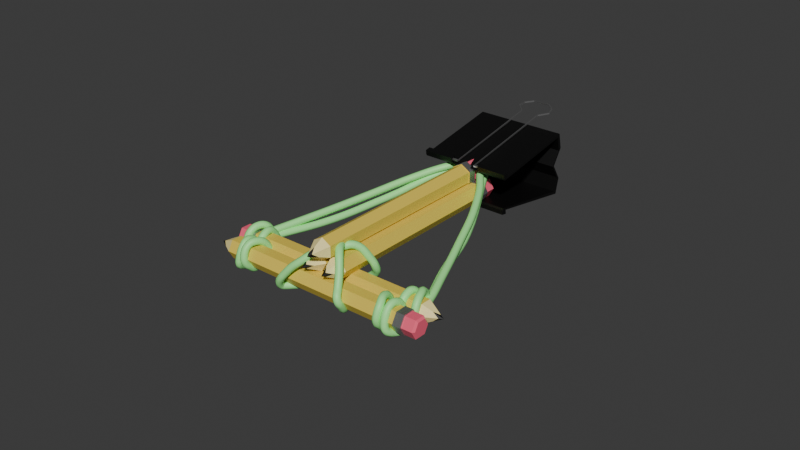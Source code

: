 # Source: Office_Game_Weapons.blend  (saved by Blender 4.1.24; exported with 4.5.12 LTS)
import bpy
from mathutils import Matrix  # noqa: F401  (used for matrix-valued properties, if any)

bpy.ops.wm.read_factory_settings(use_empty=True)
scene = bpy.context.scene
scene.name = 'Scene'

# ---- collections
col_weapons = bpy.data.collections.new('Weapons'); scene.collection.children.link(col_weapons)

# ---- materials (node trees are filled in below, after node groups)
mat_material = bpy.data.materials.new('Material')
mat_material.alpha_threshold = 0.0
mat_material.use_transparent_shadow = False
mat_material.roughness = 0.5
mat_material.line_color = (0.0, 0.0, 0.0, 1.0)
mat_material_001 = bpy.data.materials.new('Material.001')
mat_material_001.use_transparent_shadow = False
mat_material_002 = bpy.data.materials.new('Material.002')
mat_material_002.use_transparent_shadow = False
mat_material_004 = bpy.data.materials.new('Material.004')
mat_material_004.use_transparent_shadow = False
mat_material_005 = bpy.data.materials.new('Material.005')
mat_material_005.use_transparent_shadow = False
mat_material_003 = bpy.data.materials.new('Material.003')
mat_material_003.use_transparent_shadow = False

# ---- material node trees
mat_material.use_nodes = True; mat_material.node_tree.nodes.clear()
_N = mat_material.node_tree.nodes; _L = mat_material.node_tree.links
n0 = _N.new('ShaderNodeOutputMaterial'); n0.name = 'Material Output'; n0.location = (300, 300)
n1 = _N.new('ShaderNodeBsdfPrincipled'); n1.name = 'Principled BSDF'; n1.location = (10, 300)
n1.inputs[0].default_value = (0.8004, 0.5988, 0.08006, 1.0)
n1.inputs[3].default_value = 1.45
_L.new(n1.outputs[0], n0.inputs[0])
n0.is_active_output = True
mat_material_001.use_nodes = True; mat_material_001.node_tree.nodes.clear()
_N = mat_material_001.node_tree.nodes; _L = mat_material_001.node_tree.links
n0 = _N.new('ShaderNodeBsdfPrincipled'); n0.name = 'Principled BSDF'; n0.location = (10, 300)
n0.inputs[0].default_value = (1.0, 0.8543, 0.36, 1.0)
n1 = _N.new('ShaderNodeOutputMaterial'); n1.name = 'Material Output'; n1.location = (300, 300)
_L.new(n0.outputs[0], n1.inputs[0])
n1.is_active_output = True
mat_material_002.use_nodes = True; mat_material_002.node_tree.nodes.clear()
_N = mat_material_002.node_tree.nodes; _L = mat_material_002.node_tree.links
n0 = _N.new('ShaderNodeBsdfPrincipled'); n0.name = 'Principled BSDF'; n0.location = (10, 300)
n0.inputs[0].default_value = (0.0, 0.0, 0.0, 1.0)
n1 = _N.new('ShaderNodeOutputMaterial'); n1.name = 'Material Output'; n1.location = (300, 300)
_L.new(n0.outputs[0], n1.inputs[0])
n1.is_active_output = True
mat_material_004.use_nodes = True; mat_material_004.node_tree.nodes.clear()
_N = mat_material_004.node_tree.nodes; _L = mat_material_004.node_tree.links
n0 = _N.new('ShaderNodeBsdfPrincipled'); n0.name = 'Principled BSDF'; n0.location = (10, 300)
n0.inputs[0].default_value = (0.5314, 0.5314, 0.5314, 1.0)
n0.inputs[1].default_value = 1.0
n1 = _N.new('ShaderNodeOutputMaterial'); n1.name = 'Material Output'; n1.location = (300, 300)
_L.new(n0.outputs[0], n1.inputs[0])
n1.is_active_output = True
mat_material_005.use_nodes = True; mat_material_005.node_tree.nodes.clear()
_N = mat_material_005.node_tree.nodes; _L = mat_material_005.node_tree.links
n0 = _N.new('ShaderNodeBsdfPrincipled'); n0.name = 'Principled BSDF'; n0.location = (10, 300)
n0.inputs[0].default_value = (1.0, 0.1379, 0.2206, 1.0)
n0.inputs[2].default_value = 0.2
n1 = _N.new('ShaderNodeOutputMaterial'); n1.name = 'Material Output'; n1.location = (300, 300)
_L.new(n0.outputs[0], n1.inputs[0])
n1.is_active_output = True
mat_material_003.use_nodes = True; mat_material_003.node_tree.nodes.clear()
_N = mat_material_003.node_tree.nodes; _L = mat_material_003.node_tree.links
n0 = _N.new('ShaderNodeBsdfPrincipled'); n0.name = 'Principled BSDF'; n0.location = (10, 300)
n0.inputs[0].default_value = (0.3734, 1.0, 0.3194, 1.0)
n1 = _N.new('ShaderNodeOutputMaterial'); n1.name = 'Material Output'; n1.location = (300, 300)
_L.new(n0.outputs[0], n1.inputs[0])
n1.is_active_output = True

# ---- world
world_world = bpy.data.worlds.new('World'); scene.world = world_world
world_world.use_nodes = True; world_world.node_tree.nodes.clear()
_N = world_world.node_tree.nodes; _L = world_world.node_tree.links
n0 = _N.new('ShaderNodeOutputWorld'); n0.name = 'World Output'; n0.location = (300, 300)
n1 = _N.new('ShaderNodeBackground'); n1.name = 'Background'; n1.location = (10, 300)
n1.inputs[0].default_value = (0.05088, 0.05088, 0.05088, 1.0)
_L.new(n1.outputs[0], n0.inputs[0])
n0.is_active_output = True
world_world.color = (0.05088, 0.05088, 0.05088)
world_world.use_sun_shadow = False
world_world.sun_shadow_jitter_overblur = 0.0

# ---- meshes
me_cylinder = bpy.data.meshes.new('Cylinder')
me_cylinder.from_pydata([(-1.15, 0.115, 0.09959), (1.012, 0.06174, -0.007346), (-1.15, 0.0575, -1.417e-07), (1.012, -0.06174, -0.007346), (-1.15, -0.0575, -1.187e-07), (1.012, -0.1235, 0.09959), (-1.15, -0.115, 0.09959), (1.012, -0.06174, 0.2065), (-1.15, -0.0575, 0.1992), (1.012, 0.06174, 0.2065), (-1.15, 0.0575, 0.1992), (1.012, 0.1235, 0.09959), (0.92, 0.1235, 0.09959), (0.92, 0.0575, 0.1992), (0.92, -0.0575, 0.1992), (0.92, -0.115, 0.09959), (0.92, -0.0575, 3.754e-08), (0.92, 0.0575, 1.462e-08), (0.92, 0.115, 0.09959), (-1.35, 2.285e-09, 0.09959), (0.92, 0.06174, -0.007346), (0.92, -0.06174, -0.007346), (0.92, -0.1235, 0.09959), (0.92, -0.06174, 0.2065), (0.92, 0.06174, 0.2065), (1.012, 0.05557, 0.003348), (1.012, -0.05557, 0.003348), (1.012, -0.1111, 0.09959), (1.012, -0.05557, 0.1958), (1.012, 0.05557, 0.1958), (1.012, 0.1111, 0.09959), (1.15, 0.04424, 0.02296), (1.13, 0.05557, 0.003348), (1.15, -0.04424, 0.02296), (1.13, -0.05557, 0.003348), (1.15, -0.08848, 0.09959), (1.13, -0.1111, 0.09959), (1.15, -0.04424, 0.1762), (1.13, -0.05557, 0.1958), (1.15, 0.04424, 0.1762), (1.13, 0.05557, 0.1958), (1.15, 0.08848, 0.09959), (1.13, 0.1111, 0.09959), (-1.25, 0.02875, 0.1494), (-1.25, 0.02875, 0.0498), (-1.307, -0.01248, 0.1212), (-1.307, -0.01248, 0.07797), (-1.307, 0.02496, 0.09959), (-1.25, -0.0575, 0.09959), (1.005, 0.125, 0.09959), (-1.157, 0.1783, -0.007346), (1.005, 0.1825, -1.416e-07), (-1.157, 0.3017, -0.007346), (1.005, 0.2975, -1.192e-07), (-1.157, 0.3635, 0.09959), (1.005, 0.355, 0.09959), (-1.157, 0.3017, 0.2065), (1.005, 0.2975, 0.1992), (-1.157, 0.1783, 0.2065), (1.005, 0.1825, 0.1992), (-1.157, 0.1165, 0.09959), (-1.065, 0.1165, 0.09959), (-1.065, 0.1825, 0.1992), (-1.065, 0.2975, 0.1992), (-1.065, 0.355, 0.09959), (-1.065, 0.2975, 3.725e-08), (-1.065, 0.1825, 1.49e-08), (-1.065, 0.125, 0.09959), (1.205, 0.24, 0.09959), (-1.065, 0.1783, -0.007346), (-1.065, 0.3017, -0.007346), (-1.065, 0.3635, 0.09959), (-1.065, 0.3017, 0.2065), (-1.065, 0.1783, 0.2065), (-1.157, 0.1844, 0.003348), (-1.157, 0.2956, 0.003348), (-1.157, 0.3511, 0.09959), (-1.157, 0.2956, 0.1958), (-1.157, 0.1844, 0.1958), (-1.157, 0.1289, 0.09959), (-1.295, 0.1958, 0.02296), (-1.275, 0.1844, 0.003348), (-1.295, 0.2842, 0.02296), (-1.275, 0.2956, 0.003348), (-1.295, 0.3285, 0.09959), (-1.275, 0.3511, 0.09959), (-1.295, 0.2842, 0.1762), (-1.275, 0.2956, 0.1958), (-1.295, 0.1958, 0.1762), (-1.275, 0.1844, 0.1958), (-1.295, 0.1515, 0.09959), (-1.275, 0.1289, 0.09959), (1.105, 0.2113, 0.1494), (1.105, 0.2113, 0.0498), (1.162, 0.2525, 0.1212), (1.162, 0.2525, 0.07797), (1.162, 0.215, 0.09959), (1.105, 0.2975, 0.09959), (-0.235, 0.05252, 0.2996), (-0.1817, 2.215, 0.1927), (-0.1775, 0.05252, 0.2), (-0.05826, 2.215, 0.1927), (-0.0625, 0.05252, 0.2), (0.003483, 2.215, 0.2996), (-0.005, 0.05252, 0.2996), (-0.05826, 2.215, 0.4065), (-0.0625, 0.05252, 0.3992), (-0.1817, 2.215, 0.4065), (-0.1775, 0.05252, 0.3992), (-0.2435, 2.215, 0.2996), (-0.2435, 2.123, 0.2996), (-0.1775, 2.123, 0.3992), (-0.0625, 2.123, 0.3992), (-0.005, 2.123, 0.2996), (-0.0625, 2.123, 0.2), (-0.1775, 2.123, 0.2), (-0.235, 2.123, 0.2996), (-0.12, -0.1475, 0.2996), (-0.1817, 2.123, 0.1927), (-0.05826, 2.123, 0.1927), (0.003483, 2.123, 0.2996), (-0.05826, 2.123, 0.4065), (-0.1817, 2.123, 0.4065), (-0.1756, 2.215, 0.2033), (-0.06443, 2.215, 0.2033), (-0.008865, 2.215, 0.2996), (-0.06443, 2.215, 0.3958), (-0.1756, 2.215, 0.3958), (-0.2311, 2.215, 0.2996), (-0.1642, 2.353, 0.223), (-0.1756, 2.333, 0.2033), (-0.07576, 2.353, 0.223), (-0.06443, 2.333, 0.2033), (-0.03152, 2.353, 0.2996), (-0.008865, 2.333, 0.2996), (-0.07576, 2.353, 0.3762), (-0.06443, 2.333, 0.3958), (-0.1642, 2.353, 0.3762), (-0.1756, 2.333, 0.3958), (-0.2085, 2.353, 0.2996), (-0.2311, 2.333, 0.2996), (-0.1487, -0.04748, 0.3494), (-0.1487, -0.04748, 0.2498), (-0.1075, -0.1041, 0.3212), (-0.1075, -0.1041, 0.278), (-0.145, -0.1041, 0.2996), (-0.0625, -0.04748, 0.2996), (0.005, 0.05252, 0.2996), (0.05826, 2.215, 0.1927), (0.0625, 0.05252, 0.2), (0.1817, 2.215, 0.1927), (0.1775, 0.05252, 0.2), (0.2435, 2.215, 0.2996), (0.235, 0.05252, 0.2996), (0.1817, 2.215, 0.4065), (0.1775, 0.05252, 0.3992), (0.05826, 2.215, 0.4065), (0.0625, 0.05252, 0.3992), (-0.003483, 2.215, 0.2996), (-0.003483, 2.123, 0.2996), (0.0625, 2.123, 0.3992), (0.1775, 2.123, 0.3992), (0.235, 2.123, 0.2996), (0.1775, 2.123, 0.2), (0.0625, 2.123, 0.2), (0.005, 2.123, 0.2996), (0.12, -0.1475, 0.2996), (0.05826, 2.123, 0.1927), (0.1817, 2.123, 0.1927), (0.2435, 2.123, 0.2996), (0.1817, 2.123, 0.4065), (0.05826, 2.123, 0.4065), (0.06443, 2.215, 0.2033), (0.1756, 2.215, 0.2033), (0.2311, 2.215, 0.2996), (0.1756, 2.215, 0.3958), (0.06443, 2.215, 0.3958), (0.008865, 2.215, 0.2996), (0.07576, 2.353, 0.223), (0.06443, 2.333, 0.2033), (0.1642, 2.353, 0.223), (0.1756, 2.333, 0.2033), (0.2085, 2.353, 0.2996), (0.2311, 2.333, 0.2996), (0.1642, 2.353, 0.3762), (0.1756, 2.333, 0.3958), (0.07576, 2.353, 0.3762), (0.06443, 2.333, 0.3958), (0.03152, 2.353, 0.2996), (0.008865, 2.333, 0.2996), (0.09125, -0.04748, 0.3494), (0.09125, -0.04748, 0.2498), (0.1325, -0.1041, 0.3212), (0.1325, -0.1041, 0.278), (0.09504, -0.1041, 0.2996), (0.1775, -0.04748, 0.2996)], [], [(24, 9, 11, 12), (17, 18, 12, 20), (15, 16, 21, 22), (13, 14, 23, 24), (16, 17, 20, 21), (14, 15, 22, 23), (18, 13, 24, 12), (10, 13, 18, 0), (6, 15, 14, 8), (8, 14, 13, 10), (43, 47, 19), (45, 43, 19), (48, 45, 19), (46, 48, 19), (44, 46, 19), (47, 44, 19), (4, 16, 15, 6), (2, 17, 16, 4), (0, 18, 17, 2), (9, 7, 28, 29), (5, 3, 26, 27), (1, 11, 30, 25), (11, 9, 29, 30), (7, 5, 27, 28), (3, 1, 25, 26), (23, 7, 9, 24), (22, 5, 7, 23), (21, 3, 5, 22), (20, 1, 3, 21), (12, 11, 1, 20), (31, 41, 39, 37, 35, 33), (30, 42, 32, 25), (27, 36, 38, 28), (28, 38, 40, 29), (26, 34, 36, 27), (29, 40, 42, 30), (32, 42, 41, 31), (34, 32, 31, 33), (36, 34, 33, 35), (38, 36, 35, 37), (40, 38, 37, 39), (42, 40, 39, 41), (25, 32, 34, 26), (0, 2, 44, 47), (2, 4, 46, 44), (4, 6, 48, 46), (6, 8, 45, 48), (8, 10, 43, 45), (10, 0, 47, 43), (73, 58, 60, 61), (66, 67, 61, 69), (64, 65, 70, 71), (62, 63, 72, 73), (65, 66, 69, 70), (63, 64, 71, 72), (67, 62, 73, 61), (59, 62, 67, 49), (55, 64, 63, 57), (57, 63, 62, 59), (92, 96, 68), (94, 92, 68), (97, 94, 68), (95, 97, 68), (93, 95, 68), (96, 93, 68), (53, 65, 64, 55), (51, 66, 65, 53), (49, 67, 66, 51), (58, 56, 77, 78), (54, 52, 75, 76), (50, 60, 79, 74), (60, 58, 78, 79), (56, 54, 76, 77), (52, 50, 74, 75), (72, 56, 58, 73), (71, 54, 56, 72), (70, 52, 54, 71), (69, 50, 52, 70), (61, 60, 50, 69), (80, 90, 88, 86, 84, 82), (79, 91, 81, 74), (76, 85, 87, 77), (77, 87, 89, 78), (75, 83, 85, 76), (78, 89, 91, 79), (81, 91, 90, 80), (83, 81, 80, 82), (85, 83, 82, 84), (87, 85, 84, 86), (89, 87, 86, 88), (91, 89, 88, 90), (74, 81, 83, 75), (49, 51, 93, 96), (51, 53, 95, 93), (53, 55, 97, 95), (55, 57, 94, 97), (57, 59, 92, 94), (59, 49, 96, 92), (122, 107, 109, 110), (115, 116, 110, 118), (113, 114, 119, 120), (111, 112, 121, 122), (114, 115, 118, 119), (112, 113, 120, 121), (116, 111, 122, 110), (108, 111, 116, 98), (104, 113, 112, 106), (106, 112, 111, 108), (141, 145, 117), (143, 141, 117), (146, 143, 117), (144, 146, 117), (142, 144, 117), (145, 142, 117), (102, 114, 113, 104), (100, 115, 114, 102), (98, 116, 115, 100), (107, 105, 126, 127), (103, 101, 124, 125), (99, 109, 128, 123), (109, 107, 127, 128), (105, 103, 125, 126), (101, 99, 123, 124), (121, 105, 107, 122), (120, 103, 105, 121), (119, 101, 103, 120), (118, 99, 101, 119), (110, 109, 99, 118), (129, 139, 137, 135, 133, 131), (128, 140, 130, 123), (125, 134, 136, 126), (126, 136, 138, 127), (124, 132, 134, 125), (127, 138, 140, 128), (130, 140, 139, 129), (132, 130, 129, 131), (134, 132, 131, 133), (136, 134, 133, 135), (138, 136, 135, 137), (140, 138, 137, 139), (123, 130, 132, 124), (98, 100, 142, 145), (100, 102, 144, 142), (102, 104, 146, 144), (104, 106, 143, 146), (106, 108, 141, 143), (108, 98, 145, 141), (171, 156, 158, 159), (164, 165, 159, 167), (162, 163, 168, 169), (160, 161, 170, 171), (163, 164, 167, 168), (161, 162, 169, 170), (165, 160, 171, 159), (157, 160, 165, 147), (153, 162, 161, 155), (155, 161, 160, 157), (190, 194, 166), (192, 190, 166), (195, 192, 166), (193, 195, 166), (191, 193, 166), (194, 191, 166), (151, 163, 162, 153), (149, 164, 163, 151), (147, 165, 164, 149), (156, 154, 175, 176), (152, 150, 173, 174), (148, 158, 177, 172), (158, 156, 176, 177), (154, 152, 174, 175), (150, 148, 172, 173), (170, 154, 156, 171), (169, 152, 154, 170), (168, 150, 152, 169), (167, 148, 150, 168), (159, 158, 148, 167), (178, 188, 186, 184, 182, 180), (177, 189, 179, 172), (174, 183, 185, 175), (175, 185, 187, 176), (173, 181, 183, 174), (176, 187, 189, 177), (179, 189, 188, 178), (181, 179, 178, 180), (183, 181, 180, 182), (185, 183, 182, 184), (187, 185, 184, 186), (189, 187, 186, 188), (172, 179, 181, 173), (147, 149, 191, 194), (149, 151, 193, 191), (151, 153, 195, 193), (153, 155, 192, 195), (155, 157, 190, 192), (157, 147, 194, 190)])
me_cylinder.polygons.foreach_set('material_index', [3, 3, 3, 3, 3, 3, 3, 0, 0, 0, 2, 2, 2, 2, 2, 2, 0, 0, 0, 3, 3, 3, 3, 3, 3, 3, 3, 3, 3, 3, 4, 4, 4, 4, 4, 4, 4, 4, 4, 4, 4, 4, 4, 1, 1, 1, 1, 1, 1, 3, 3, 3, 3, 3, 3, 3, 0, 0, 0, 2, 2, 2, 2, 2, 2, 0, 0, 0, 3, 3, 3, 3, 3, 3, 3, 3, 3, 3, 3, 4, 4, 4, 4, 4, 4, 4, 4, 4, 4, 4, 4, 4, 1, 1, 1, 1, 1, 1, 3, 3, 3, 3, 3, 3, 3, 0, 0, 0, 2, 2, 2, 2, 2, 2, 0, 0, 0, 3, 3, 3, 3, 3, 3, 3, 3, 3, 3, 3, 4, 4, 4, 4, 4, 4, 4, 4, 4, 4, 4, 4, 4, 1, 1, 1, 1, 1, 1, 3, 3, 3, 3, 3, 3, 3, 0, 0, 0, 2, 2, 2, 2, 2, 2, 0, 0, 0, 3, 3, 3, 3, 3, 3, 3, 3, 3, 3, 3, 4, 4, 4, 4, 4, 4, 4, 4, 4, 4, 4, 4, 4, 1, 1, 1, 1, 1, 1])
_uv = me_cylinder.uv_layers.new(name='UVMap')
_uv.uv.foreach_set('vector', [0.1667, 0.95, 0.1667, 0.97, -8.941e-08, 0.97, -8.941e-08, 0.95, 0.8333, 0.95, 1.0, 0.95, 1.0, 0.95, 0.8333, 0.95, 0.5, 0.95, 0.6667, 0.95, 0.6667, 0.95, 0.5, 0.95, 0.1667, 0.95, 0.3333, 0.95, 0.3333, 0.95, 0.1667, 0.95, 0.6667, 0.95, 0.8333, 0.95, 0.8333, 0.95, 0.6667, 0.95, 0.3333, 0.95, 0.5, 0.95, 0.5, 0.95, 0.3333, 0.95, -8.941e-08, 0.95, 0.1667, 0.95, 0.1667, 0.95, -8.941e-08, 0.95, 0.1667, 0.5, 0.1667, 0.95, -8.941e-08, 0.95, -8.941e-08, 0.5, 0.5, 0.5, 0.5, 0.95, 0.3333, 0.95, 0.3333, 0.5, 0.3333, 0.5, 0.3333, 0.95, 0.1667, 0.95, 0.1667, 0.5, 0.6461, 0.31, 0.75, 0.3021, 0.75, 0.25, 0.7049, 0.224, 0.6461, 0.31, 0.75, 0.25, 0.75, 0.13, 0.7049, 0.224, 0.75, 0.25, 0.7951, 0.224, 0.75, 0.13, 0.75, 0.25, 0.8539, 0.31, 0.7951, 0.224, 0.75, 0.25, 0.75, 0.3021, 0.8539, 0.31, 0.75, 0.25, 0.6667, 0.5, 0.6667, 0.95, 0.5, 0.95, 0.5, 0.5, 0.8333, 0.5, 0.8333, 0.95, 0.6667, 0.95, 0.6667, 0.5, 1.0, 0.5, 1.0, 0.95, 0.8333, 0.95, 0.8333, 0.5, 0.1667, 0.97, 0.3333, 0.97, 0.3333, 0.97, 0.1667, 0.97, 0.5, 0.97, 0.6667, 0.97, 0.6667, 0.97, 0.5, 0.97, 0.8333, 0.97, 1.0, 0.97, 1.0, 0.97, 0.8333, 0.97, -8.941e-08, 0.97, 0.1667, 0.97, 0.1667, 0.97, -8.941e-08, 0.97, 0.3333, 0.97, 0.5, 0.97, 0.5, 0.97, 0.3333, 0.97, 0.6667, 0.97, 0.8333, 0.97, 0.8333, 0.97, 0.6667, 0.97, 0.3333, 0.95, 0.3333, 0.97, 0.1667, 0.97, 0.1667, 0.95, 0.5, 0.95, 0.5, 0.97, 0.3333, 0.97, 0.3333, 0.95, 0.6667, 0.95, 0.6667, 0.97, 0.5, 0.97, 0.5, 0.95, 0.8333, 0.95, 0.8333, 0.97, 0.6667, 0.97, 0.6667, 0.95, 1.0, 0.95, 1.0, 0.97, 0.8333, 0.97, 0.8333, 0.95, 0.4155, 0.3455, 0.25, 0.4411, 0.08451, 0.3455, 0.08451, 0.1545, 0.25, 0.05891, 0.4155, 0.1545, 1.0, 0.97, 1.0, 0.9957, 0.8333, 0.9957, 0.8333, 0.97, 0.5, 0.97, 0.5, 0.9957, 0.3333, 0.9957, 0.3333, 0.97, 0.3333, 0.97, 0.3333, 0.9957, 0.1667, 0.9957, 0.1667, 0.97, 0.6667, 0.97, 0.6667, 0.9957, 0.5, 0.9957, 0.5, 0.97, 0.1667, 0.97, 0.1667, 0.9957, -8.941e-08, 0.9957, -8.941e-08, 0.97, 0.8333, 0.9957, 1.0, 0.9957, 0.983, 1.0, 0.8503, 1.0, 0.6667, 0.9957, 0.8333, 0.9957, 0.8163, 1.0, 0.6837, 1.0, 0.5, 0.9957, 0.6667, 0.9957, 0.6497, 1.0, 0.517, 1.0, 0.3333, 0.9957, 0.5, 0.9957, 0.483, 1.0, 0.3503, 1.0, 0.1667, 0.9957, 0.3333, 0.9957, 0.3163, 1.0, 0.1837, 1.0, -8.941e-08, 0.9957, 0.1667, 0.9957, 0.1497, 1.0, 0.01698, 1.0, 0.8333, 0.97, 0.8333, 0.9957, 0.6667, 0.9957, 0.6667, 0.97, 0.75, 0.49, 0.9578, 0.37, 0.8539, 0.31, 0.75, 0.3021, 0.9578, 0.37, 0.9578, 0.13, 0.7951, 0.224, 0.8539, 0.31, 0.9578, 0.13, 0.75, 0.01, 0.75, 0.13, 0.7951, 0.224, 0.75, 0.01, 0.5422, 0.13, 0.7049, 0.224, 0.75, 0.13, 0.5422, 0.13, 0.5422, 0.37, 0.6461, 0.31, 0.7049, 0.224, 0.5422, 0.37, 0.75, 0.49, 0.75, 0.3021, 0.6461, 0.31, 0.1667, 0.95, 0.1667, 0.97, -8.941e-08, 0.97, -8.941e-08, 0.95, 0.8333, 0.95, 1.0, 0.95, 1.0, 0.95, 0.8333, 0.95, 0.5, 0.95, 0.6667, 0.95, 0.6667, 0.95, 0.5, 0.95, 0.1667, 0.95, 0.3333, 0.95, 0.3333, 0.95, 0.1667, 0.95, 0.6667, 0.95, 0.8333, 0.95, 0.8333, 0.95, 0.6667, 0.95, 0.3333, 0.95, 0.5, 0.95, 0.5, 0.95, 0.3333, 0.95, -8.941e-08, 0.95, 0.1667, 0.95, 0.1667, 0.95, -8.941e-08, 0.95, 0.1667, 0.5, 0.1667, 0.95, -8.941e-08, 0.95, -8.941e-08, 0.5, 0.5, 0.5, 0.5, 0.95, 0.3333, 0.95, 0.3333, 0.5, 0.3333, 0.5, 0.3333, 0.95, 0.1667, 0.95, 0.1667, 0.5, 0.6461, 0.31, 0.75, 0.3021, 0.75, 0.25, 0.7049, 0.224, 0.6461, 0.31, 0.75, 0.25, 0.75, 0.13, 0.7049, 0.224, 0.75, 0.25, 0.7951, 0.224, 0.75, 0.13, 0.75, 0.25, 0.8539, 0.31, 0.7951, 0.224, 0.75, 0.25, 0.75, 0.3021, 0.8539, 0.31, 0.75, 0.25, 0.6667, 0.5, 0.6667, 0.95, 0.5, 0.95, 0.5, 0.5, 0.8333, 0.5, 0.8333, 0.95, 0.6667, 0.95, 0.6667, 0.5, 1.0, 0.5, 1.0, 0.95, 0.8333, 0.95, 0.8333, 0.5, 0.1667, 0.97, 0.3333, 0.97, 0.3333, 0.97, 0.1667, 0.97, 0.5, 0.97, 0.6667, 0.97, 0.6667, 0.97, 0.5, 0.97, 0.8333, 0.97, 1.0, 0.97, 1.0, 0.97, 0.8333, 0.97, -8.941e-08, 0.97, 0.1667, 0.97, 0.1667, 0.97, -8.941e-08, 0.97, 0.3333, 0.97, 0.5, 0.97, 0.5, 0.97, 0.3333, 0.97, 0.6667, 0.97, 0.8333, 0.97, 0.8333, 0.97, 0.6667, 0.97, 0.3333, 0.95, 0.3333, 0.97, 0.1667, 0.97, 0.1667, 0.95, 0.5, 0.95, 0.5, 0.97, 0.3333, 0.97, 0.3333, 0.95, 0.6667, 0.95, 0.6667, 0.97, 0.5, 0.97, 0.5, 0.95, 0.8333, 0.95, 0.8333, 0.97, 0.6667, 0.97, 0.6667, 0.95, 1.0, 0.95, 1.0, 0.97, 0.8333, 0.97, 0.8333, 0.95, 0.4155, 0.3455, 0.25, 0.4411, 0.08451, 0.3455, 0.08451, 0.1545, 0.25, 0.05891, 0.4155, 0.1545, 1.0, 0.97, 1.0, 0.9957, 0.8333, 0.9957, 0.8333, 0.97, 0.5, 0.97, 0.5, 0.9957, 0.3333, 0.9957, 0.3333, 0.97, 0.3333, 0.97, 0.3333, 0.9957, 0.1667, 0.9957, 0.1667, 0.97, 0.6667, 0.97, 0.6667, 0.9957, 0.5, 0.9957, 0.5, 0.97, 0.1667, 0.97, 0.1667, 0.9957, -8.941e-08, 0.9957, -8.941e-08, 0.97, 0.8333, 0.9957, 1.0, 0.9957, 0.983, 1.0, 0.8503, 1.0, 0.6667, 0.9957, 0.8333, 0.9957, 0.8163, 1.0, 0.6837, 1.0, 0.5, 0.9957, 0.6667, 0.9957, 0.6497, 1.0, 0.517, 1.0, 0.3333, 0.9957, 0.5, 0.9957, 0.483, 1.0, 0.3503, 1.0, 0.1667, 0.9957, 0.3333, 0.9957, 0.3163, 1.0, 0.1837, 1.0, -8.941e-08, 0.9957, 0.1667, 0.9957, 0.1497, 1.0, 0.01698, 1.0, 0.8333, 0.97, 0.8333, 0.9957, 0.6667, 0.9957, 0.6667, 0.97, 0.75, 0.49, 0.9578, 0.37, 0.8539, 0.31, 0.75, 0.3021, 0.9578, 0.37, 0.9578, 0.13, 0.7951, 0.224, 0.8539, 0.31, 0.9578, 0.13, 0.75, 0.01, 0.75, 0.13, 0.7951, 0.224, 0.75, 0.01, 0.5422, 0.13, 0.7049, 0.224, 0.75, 0.13, 0.5422, 0.13, 0.5422, 0.37, 0.6461, 0.31, 0.7049, 0.224, 0.5422, 0.37, 0.75, 0.49, 0.75, 0.3021, 0.6461, 0.31, 0.1667, 0.95, 0.1667, 0.97, -8.941e-08, 0.97, -8.941e-08, 0.95, 0.8333, 0.95, 1.0, 0.95, 1.0, 0.95, 0.8333, 0.95, 0.5, 0.95, 0.6667, 0.95, 0.6667, 0.95, 0.5, 0.95, 0.1667, 0.95, 0.3333, 0.95, 0.3333, 0.95, 0.1667, 0.95, 0.6667, 0.95, 0.8333, 0.95, 0.8333, 0.95, 0.6667, 0.95, 0.3333, 0.95, 0.5, 0.95, 0.5, 0.95, 0.3333, 0.95, -8.941e-08, 0.95, 0.1667, 0.95, 0.1667, 0.95, -8.941e-08, 0.95, 0.1667, 0.5, 0.1667, 0.95, -8.941e-08, 0.95, -8.941e-08, 0.5, 0.5, 0.5, 0.5, 0.95, 0.3333, 0.95, 0.3333, 0.5, 0.3333, 0.5, 0.3333, 0.95, 0.1667, 0.95, 0.1667, 0.5, 0.6461, 0.31, 0.75, 0.3021, 0.75, 0.25, 0.7049, 0.224, 0.6461, 0.31, 0.75, 0.25, 0.75, 0.13, 0.7049, 0.224, 0.75, 0.25, 0.7951, 0.224, 0.75, 0.13, 0.75, 0.25, 0.8539, 0.31, 0.7951, 0.224, 0.75, 0.25, 0.75, 0.3021, 0.8539, 0.31, 0.75, 0.25, 0.6667, 0.5, 0.6667, 0.95, 0.5, 0.95, 0.5, 0.5, 0.8333, 0.5, 0.8333, 0.95, 0.6667, 0.95, 0.6667, 0.5, 1.0, 0.5, 1.0, 0.95, 0.8333, 0.95, 0.8333, 0.5, 0.1667, 0.97, 0.3333, 0.97, 0.3333, 0.97, 0.1667, 0.97, 0.5, 0.97, 0.6667, 0.97, 0.6667, 0.97, 0.5, 0.97, 0.8333, 0.97, 1.0, 0.97, 1.0, 0.97, 0.8333, 0.97, -8.941e-08, 0.97, 0.1667, 0.97, 0.1667, 0.97, -8.941e-08, 0.97, 0.3333, 0.97, 0.5, 0.97, 0.5, 0.97, 0.3333, 0.97, 0.6667, 0.97, 0.8333, 0.97, 0.8333, 0.97, 0.6667, 0.97, 0.3333, 0.95, 0.3333, 0.97, 0.1667, 0.97, 0.1667, 0.95, 0.5, 0.95, 0.5, 0.97, 0.3333, 0.97, 0.3333, 0.95, 0.6667, 0.95, 0.6667, 0.97, 0.5, 0.97, 0.5, 0.95, 0.8333, 0.95, 0.8333, 0.97, 0.6667, 0.97, 0.6667, 0.95, 1.0, 0.95, 1.0, 0.97, 0.8333, 0.97, 0.8333, 0.95, 0.4155, 0.3455, 0.25, 0.4411, 0.08451, 0.3455, 0.08451, 0.1545, 0.25, 0.05891, 0.4155, 0.1545, 1.0, 0.97, 1.0, 0.9957, 0.8333, 0.9957, 0.8333, 0.97, 0.5, 0.97, 0.5, 0.9957, 0.3333, 0.9957, 0.3333, 0.97, 0.3333, 0.97, 0.3333, 0.9957, 0.1667, 0.9957, 0.1667, 0.97, 0.6667, 0.97, 0.6667, 0.9957, 0.5, 0.9957, 0.5, 0.97, 0.1667, 0.97, 0.1667, 0.9957, -8.941e-08, 0.9957, -8.941e-08, 0.97, 0.8333, 0.9957, 1.0, 0.9957, 0.983, 1.0, 0.8503, 1.0, 0.6667, 0.9957, 0.8333, 0.9957, 0.8163, 1.0, 0.6837, 1.0, 0.5, 0.9957, 0.6667, 0.9957, 0.6497, 1.0, 0.517, 1.0, 0.3333, 0.9957, 0.5, 0.9957, 0.483, 1.0, 0.3503, 1.0, 0.1667, 0.9957, 0.3333, 0.9957, 0.3163, 1.0, 0.1837, 1.0, -8.941e-08, 0.9957, 0.1667, 0.9957, 0.1497, 1.0, 0.01698, 1.0, 0.8333, 0.97, 0.8333, 0.9957, 0.6667, 0.9957, 0.6667, 0.97, 0.75, 0.49, 0.9578, 0.37, 0.8539, 0.31, 0.75, 0.3021, 0.9578, 0.37, 0.9578, 0.13, 0.7951, 0.224, 0.8539, 0.31, 0.9578, 0.13, 0.75, 0.01, 0.75, 0.13, 0.7951, 0.224, 0.75, 0.01, 0.5422, 0.13, 0.7049, 0.224, 0.75, 0.13, 0.5422, 0.13, 0.5422, 0.37, 0.6461, 0.31, 0.7049, 0.224, 0.5422, 0.37, 0.75, 0.49, 0.75, 0.3021, 0.6461, 0.31, 0.1667, 0.95, 0.1667, 0.97, -8.941e-08, 0.97, -8.941e-08, 0.95, 0.8333, 0.95, 1.0, 0.95, 1.0, 0.95, 0.8333, 0.95, 0.5, 0.95, 0.6667, 0.95, 0.6667, 0.95, 0.5, 0.95, 0.1667, 0.95, 0.3333, 0.95, 0.3333, 0.95, 0.1667, 0.95, 0.6667, 0.95, 0.8333, 0.95, 0.8333, 0.95, 0.6667, 0.95, 0.3333, 0.95, 0.5, 0.95, 0.5, 0.95, 0.3333, 0.95, -8.941e-08, 0.95, 0.1667, 0.95, 0.1667, 0.95, -8.941e-08, 0.95, 0.1667, 0.5, 0.1667, 0.95, -8.941e-08, 0.95, -8.941e-08, 0.5, 0.5, 0.5, 0.5, 0.95, 0.3333, 0.95, 0.3333, 0.5, 0.3333, 0.5, 0.3333, 0.95, 0.1667, 0.95, 0.1667, 0.5, 0.6461, 0.31, 0.75, 0.3021, 0.75, 0.25, 0.7049, 0.224, 0.6461, 0.31, 0.75, 0.25, 0.75, 0.13, 0.7049, 0.224, 0.75, 0.25, 0.7951, 0.224, 0.75, 0.13, 0.75, 0.25, 0.8539, 0.31, 0.7951, 0.224, 0.75, 0.25, 0.75, 0.3021, 0.8539, 0.31, 0.75, 0.25, 0.6667, 0.5, 0.6667, 0.95, 0.5, 0.95, 0.5, 0.5, 0.8333, 0.5, 0.8333, 0.95, 0.6667, 0.95, 0.6667, 0.5, 1.0, 0.5, 1.0, 0.95, 0.8333, 0.95, 0.8333, 0.5, 0.1667, 0.97, 0.3333, 0.97, 0.3333, 0.97, 0.1667, 0.97, 0.5, 0.97, 0.6667, 0.97, 0.6667, 0.97, 0.5, 0.97, 0.8333, 0.97, 1.0, 0.97, 1.0, 0.97, 0.8333, 0.97, -8.941e-08, 0.97, 0.1667, 0.97, 0.1667, 0.97, -8.941e-08, 0.97, 0.3333, 0.97, 0.5, 0.97, 0.5, 0.97, 0.3333, 0.97, 0.6667, 0.97, 0.8333, 0.97, 0.8333, 0.97, 0.6667, 0.97, 0.3333, 0.95, 0.3333, 0.97, 0.1667, 0.97, 0.1667, 0.95, 0.5, 0.95, 0.5, 0.97, 0.3333, 0.97, 0.3333, 0.95, 0.6667, 0.95, 0.6667, 0.97, 0.5, 0.97, 0.5, 0.95, 0.8333, 0.95, 0.8333, 0.97, 0.6667, 0.97, 0.6667, 0.95, 1.0, 0.95, 1.0, 0.97, 0.8333, 0.97, 0.8333, 0.95, 0.4155, 0.3455, 0.25, 0.4411, 0.08451, 0.3455, 0.08451, 0.1545, 0.25, 0.05891, 0.4155, 0.1545, 1.0, 0.97, 1.0, 0.9957, 0.8333, 0.9957, 0.8333, 0.97, 0.5, 0.97, 0.5, 0.9957, 0.3333, 0.9957, 0.3333, 0.97, 0.3333, 0.97, 0.3333, 0.9957, 0.1667, 0.9957, 0.1667, 0.97, 0.6667, 0.97, 0.6667, 0.9957, 0.5, 0.9957, 0.5, 0.97, 0.1667, 0.97, 0.1667, 0.9957, -8.941e-08, 0.9957, -8.941e-08, 0.97, 0.8333, 0.9957, 1.0, 0.9957, 0.983, 1.0, 0.8503, 1.0, 0.6667, 0.9957, 0.8333, 0.9957, 0.8163, 1.0, 0.6837, 1.0, 0.5, 0.9957, 0.6667, 0.9957, 0.6497, 1.0, 0.517, 1.0, 0.3333, 0.9957, 0.5, 0.9957, 0.483, 1.0, 0.3503, 1.0, 0.1667, 0.9957, 0.3333, 0.9957, 0.3163, 1.0, 0.1837, 1.0, -8.941e-08, 0.9957, 0.1667, 0.9957, 0.1497, 1.0, 0.01698, 1.0, 0.8333, 0.97, 0.8333, 0.9957, 0.6667, 0.9957, 0.6667, 0.97, 0.75, 0.49, 0.9578, 0.37, 0.8539, 0.31, 0.75, 0.3021, 0.9578, 0.37, 0.9578, 0.13, 0.7951, 0.224, 0.8539, 0.31, 0.9578, 0.13, 0.75, 0.01, 0.75, 0.13, 0.7951, 0.224, 0.75, 0.01, 0.5422, 0.13, 0.7049, 0.224, 0.75, 0.13, 0.5422, 0.13, 0.5422, 0.37, 0.6461, 0.31, 0.7049, 0.224, 0.5422, 0.37, 0.75, 0.49, 0.75, 0.3021, 0.6461, 0.31])
me_cylinder.materials.append(mat_material)
me_cylinder.materials.append(mat_material_001)
me_cylinder.materials.append(mat_material_002)
me_cylinder.materials.append(mat_material_004)
me_cylinder.materials.append(mat_material_005)
me_cylinder.update()
me_cylinder_001 = bpy.data.meshes.new('Cylinder.001')
me_cylinder_001.from_pydata([(-0.09959, 0.00252, 0.5341), (-0.1069, 2.165, 0.4149), (-0.09959, 0.00252, 0.4191), (-7.451e-09, 2.165, 0.3531), (2.347e-07, 0.00252, 0.3616), (0.1069, 2.165, 0.4149), (0.09959, 0.00252, 0.4191), (0.1069, 2.165, 0.5383), (0.09959, 0.00252, 0.5341), (7.451e-09, 2.165, 0.6001), (2.012e-07, 0.00252, 0.5916), (-0.1069, 2.165, 0.5383), (-0.1069, 2.073, 0.5383), (4.47e-08, 2.073, 0.5916), (0.09959, 2.073, 0.5341), (0.09959, 2.073, 0.4191), (5.215e-08, 2.073, 0.3616), (-0.09959, 2.073, 0.4191), (-0.09959, 2.073, 0.5341), (2.183e-07, -0.1975, 0.4766), (-0.1069, 2.073, 0.4149), (5.215e-08, 2.073, 0.3531), (0.1069, 2.073, 0.4149), (0.1069, 2.073, 0.5383), (1.49e-08, 2.073, 0.6001), (-0.09625, 2.165, 0.421), (5.96e-08, 2.165, 0.3655), (0.09625, 2.165, 0.421), (0.09625, 2.165, 0.5322), (2.608e-08, 2.165, 0.5877), (-0.09625, 2.165, 0.5322), (-0.07663, 2.303, 0.4324), (-0.09625, 2.283, 0.421), (1.118e-08, 2.303, 0.3881), (5.215e-08, 2.283, 0.3655), (0.07663, 2.303, 0.4324), (0.09625, 2.283, 0.421), (0.07663, 2.303, 0.5208), (0.09625, 2.283, 0.5322), (5.96e-08, 2.303, 0.5651), (1.863e-08, 2.283, 0.5877), (-0.07663, 2.303, 0.5208), (-0.09625, 2.283, 0.5322), (1.602e-07, -0.09748, 0.5341), (-0.0498, -0.09748, 0.4478), (0.02162, -0.1541, 0.4891), (1.807e-07, -0.1541, 0.4516), (-0.02162, -0.1541, 0.4891), (0.0498, -0.09748, 0.4478)], [], [(24, 9, 11, 12), (17, 18, 12, 20), (15, 16, 21, 22), (13, 14, 23, 24), (16, 17, 20, 21), (14, 15, 22, 23), (18, 13, 24, 12), (10, 13, 18, 0), (6, 15, 14, 8), (8, 14, 13, 10), (43, 47, 19), (45, 43, 19), (48, 45, 19), (46, 48, 19), (44, 46, 19), (47, 44, 19), (4, 16, 15, 6), (2, 17, 16, 4), (0, 18, 17, 2), (9, 7, 28, 29), (5, 3, 26, 27), (1, 11, 30, 25), (11, 9, 29, 30), (7, 5, 27, 28), (3, 1, 25, 26), (23, 7, 9, 24), (22, 5, 7, 23), (21, 3, 5, 22), (20, 1, 3, 21), (12, 11, 1, 20), (31, 41, 39, 37, 35, 33), (30, 42, 32, 25), (27, 36, 38, 28), (28, 38, 40, 29), (26, 34, 36, 27), (29, 40, 42, 30), (32, 42, 41, 31), (34, 32, 31, 33), (36, 34, 33, 35), (38, 36, 35, 37), (40, 38, 37, 39), (42, 40, 39, 41), (25, 32, 34, 26), (0, 2, 44, 47), (2, 4, 46, 44), (4, 6, 48, 46), (6, 8, 45, 48), (8, 10, 43, 45), (10, 0, 47, 43)])
me_cylinder_001.polygons.foreach_set('material_index', [3, 0, 0, 0, 0, 0, 0, 0, 0, 0, 2, 2, 2, 2, 2, 2, 0, 0, 0, 0, 0, 0, 0, 0, 0, 3, 3, 3, 3, 3, 4, 4, 4, 4, 4, 4, 4, 4, 4, 4, 4, 4, 4, 1, 1, 1, 1, 1, 1])
_uv = me_cylinder_001.uv_layers.new(name='UVMap')
_uv.uv.foreach_set('vector', [0.1667, 0.95, 0.1667, 0.97, -8.941e-08, 0.97, -8.941e-08, 0.95, 0.8333, 0.95, 1.0, 0.95, 1.0, 0.95, 0.8333, 0.95, 0.5, 0.95, 0.6667, 0.95, 0.6667, 0.95, 0.5, 0.95, 0.1667, 0.95, 0.3333, 0.95, 0.3333, 0.95, 0.1667, 0.95, 0.6667, 0.95, 0.8333, 0.95, 0.8333, 0.95, 0.6667, 0.95, 0.3333, 0.95, 0.5, 0.95, 0.5, 0.95, 0.3333, 0.95, -8.941e-08, 0.95, 0.1667, 0.95, 0.1667, 0.95, -8.941e-08, 0.95, 0.1667, 0.5, 0.1667, 0.95, -8.941e-08, 0.95, -8.941e-08, 0.5, 0.5, 0.5, 0.5, 0.95, 0.3333, 0.95, 0.3333, 0.5, 0.3333, 0.5, 0.3333, 0.95, 0.1667, 0.95, 0.1667, 0.5, 0.6461, 0.31, 0.75, 0.3021, 0.75, 0.25, 0.7049, 0.224, 0.6461, 0.31, 0.75, 0.25, 0.75, 0.13, 0.7049, 0.224, 0.75, 0.25, 0.7951, 0.224, 0.75, 0.13, 0.75, 0.25, 0.8539, 0.31, 0.7951, 0.224, 0.75, 0.25, 0.75, 0.3021, 0.8539, 0.31, 0.75, 0.25, 0.6667, 0.5, 0.6667, 0.95, 0.5, 0.95, 0.5, 0.5, 0.8333, 0.5, 0.8333, 0.95, 0.6667, 0.95, 0.6667, 0.5, 1.0, 0.5, 1.0, 0.95, 0.8333, 0.95, 0.8333, 0.5, 0.1667, 0.97, 0.3333, 0.97, 0.3333, 0.97, 0.1667, 0.97, 0.5, 0.97, 0.6667, 0.97, 0.6667, 0.97, 0.5, 0.97, 0.8333, 0.97, 1.0, 0.97, 1.0, 0.97, 0.8333, 0.97, -8.941e-08, 0.97, 0.1667, 0.97, 0.1667, 0.97, -8.941e-08, 0.97, 0.3333, 0.97, 0.5, 0.97, 0.5, 0.97, 0.3333, 0.97, 0.6667, 0.97, 0.8333, 0.97, 0.8333, 0.97, 0.6667, 0.97, 0.3333, 0.95, 0.3333, 0.97, 0.1667, 0.97, 0.1667, 0.95, 0.5, 0.95, 0.5, 0.97, 0.3333, 0.97, 0.3333, 0.95, 0.6667, 0.95, 0.6667, 0.97, 0.5, 0.97, 0.5, 0.95, 0.8333, 0.95, 0.8333, 0.97, 0.6667, 0.97, 0.6667, 0.95, 1.0, 0.95, 1.0, 0.97, 0.8333, 0.97, 0.8333, 0.95, 0.4155, 0.3455, 0.25, 0.4411, 0.08451, 0.3455, 0.08451, 0.1545, 0.25, 0.05891, 0.4155, 0.1545, 1.0, 0.97, 1.0, 0.9957, 0.8333, 0.9957, 0.8333, 0.97, 0.5, 0.97, 0.5, 0.9957, 0.3333, 0.9957, 0.3333, 0.97, 0.3333, 0.97, 0.3333, 0.9957, 0.1667, 0.9957, 0.1667, 0.97, 0.6667, 0.97, 0.6667, 0.9957, 0.5, 0.9957, 0.5, 0.97, 0.1667, 0.97, 0.1667, 0.9957, -8.941e-08, 0.9957, -8.941e-08, 0.97, 0.8333, 0.9957, 1.0, 0.9957, 0.983, 1.0, 0.8503, 1.0, 0.6667, 0.9957, 0.8333, 0.9957, 0.8163, 1.0, 0.6837, 1.0, 0.5, 0.9957, 0.6667, 0.9957, 0.6497, 1.0, 0.517, 1.0, 0.3333, 0.9957, 0.5, 0.9957, 0.483, 1.0, 0.3503, 1.0, 0.1667, 0.9957, 0.3333, 0.9957, 0.3163, 1.0, 0.1837, 1.0, -8.941e-08, 0.9957, 0.1667, 0.9957, 0.1497, 1.0, 0.01698, 1.0, 0.8333, 0.97, 0.8333, 0.9957, 0.6667, 0.9957, 0.6667, 0.97, 0.75, 0.49, 0.9578, 0.37, 0.8539, 0.31, 0.75, 0.3021, 0.9578, 0.37, 0.9578, 0.13, 0.7951, 0.224, 0.8539, 0.31, 0.9578, 0.13, 0.75, 0.01, 0.75, 0.13, 0.7951, 0.224, 0.75, 0.01, 0.5422, 0.13, 0.7049, 0.224, 0.75, 0.13, 0.5422, 0.13, 0.5422, 0.37, 0.6461, 0.31, 0.7049, 0.224, 0.5422, 0.37, 0.75, 0.49, 0.75, 0.3021, 0.6461, 0.31])
me_cylinder_001.materials.append(mat_material)
me_cylinder_001.materials.append(mat_material_001)
me_cylinder_001.materials.append(mat_material_002)
me_cylinder_001.materials.append(mat_material_004)
me_cylinder_001.materials.append(mat_material_005)
me_cylinder_001.update()
me_plane = bpy.data.meshes.new('Plane')
me_plane.from_pydata([(-0.175, -0.6, -0.5), (0.175, -0.6, -0.5), (0.35, 0.4, -0.5), (-0.35, 0.4, -0.5), (-0.175, 0.44, -0.5), (-1.49e-08, 0.33, -0.5), (0.175, 0.44, -0.5), (-0.175, -0.6, 0.5), (0.175, -0.6, 0.5), (0.35, 0.4, 0.5), (-0.35, 0.4, 0.5), (-0.175, 0.44, 0.5), (-1.49e-08, 0.33, 0.5), (0.175, 0.44, 0.5), (-0.1556, 0.4041, -0.5), (-1.49e-08, 0.3063, -0.5), (-0.3113, 0.3685, -0.5), (0.3113, 0.3685, -0.5), (0.1556, -0.5908, -0.5), (0.1556, 0.4041, -0.5), (-0.1556, -0.5908, -0.5), (-0.1556, 0.4041, 0.5), (-1.49e-08, 0.3063, 0.5), (-0.3113, 0.3685, 0.5), (0.3113, 0.3685, 0.5), (0.1556, -0.5908, 0.5), (0.1556, 0.4041, 0.5), (-0.1556, -0.5908, 0.5), (0.1837, -0.55, -0.5), (0.1837, -0.55, 0.5), (0.1634, -0.5428, -0.5), (0.1634, -0.5428, 0.5), (-0.1838, -0.55, -0.5), (-0.1838, -0.55, 0.5), (-0.1634, -0.5428, -0.5), (-0.1634, -0.5428, 0.5), (-0.35, 0.4, -0.1667), (-0.35, 0.4, 0.1667), (-0.175, -0.6, 0.1667), (-0.175, -0.6, -0.1667), (0.175, -0.6, -0.1667), (0.175, -0.6, 0.1667), (0.35, 0.4, 0.1667), (0.35, 0.4, -0.1667), (-1.49e-08, 0.33, -0.1667), (-1.49e-08, 0.33, 0.1667), (-0.175, 0.44, 0.1667), (-0.175, 0.44, -0.1667), (0.175, 0.44, -0.1667), (0.175, 0.44, 0.1667), (-0.3113, 0.3685, -0.1667), (-0.3113, 0.3685, 0.1667), (-0.1556, -0.5908, 0.1667), (-0.1556, -0.5908, -0.1667), (0.1556, -0.5908, -0.1667), (0.1556, -0.5908, 0.1667), (0.3113, 0.3685, 0.1667), (0.3113, 0.3685, -0.1667), (-1.49e-08, 0.3063, -0.1667), (-1.49e-08, 0.3063, 0.1667), (-0.1556, 0.4041, 0.1667), (-0.1556, 0.4041, -0.1667), (0.1556, 0.4041, -0.1667), (0.1556, 0.4041, 0.1667), (0.1634, -0.5428, -0.1667), (0.1634, -0.5428, 0.1667), (0.1837, -0.55, 0.1667), (0.1837, -0.55, -0.1667), (-0.1634, -0.5428, -0.1667), (-0.1634, -0.5428, 0.1667), (-0.1838, -0.55, 0.1667), (-0.1838, -0.55, -0.1667), (0.2317, -0.5435, -0.5), (0.2206, -0.6065, -0.5), (0.2317, -0.5435, 0.5), (0.2206, -0.6065, 0.5), (-0.2206, -0.6065, -0.1667), (-0.2206, -0.6065, -0.5), (0.2206, -0.6065, 0.1667), (0.2317, -0.5435, -0.1667), (-0.2317, -0.5435, -0.5), (-0.2206, -0.6065, 0.5), (-0.2317, -0.5435, 0.5), (-0.2317, -0.5435, -0.1667), (-0.2206, -0.6065, 0.1667), (0.2206, -0.6065, -0.1667), (0.2317, -0.5435, 0.1667), (-0.2317, -0.5435, 0.1667), (0.3954, 0.5776, -0.1099), (0.4459, 0.8095, -0.002154), (0.4459, 0.8095, -0.09898), (0.4319, 0.7446, 0.1784), (0.4304, 0.6623, -0.1967), (0.4304, 0.6623, 0.1951), (0.4481, 0.744, -0.1799), (0.4621, 0.8089, 0.0974), (0.1908, -0.5825, 0.1009), (0.4143, 0.6629, -0.1967), (0.3954, 0.5776, 0.1084), (0.4143, 0.6629, 0.1951), (0.4319, 0.7446, -0.1799), (0.1908, -0.5825, 0.1051), (0.2067, -0.5853, 0.1009), (0.4459, 0.8095, 0.0974), (0.2067, -0.5853, 0.1051), (0.4115, 0.577, -0.1099), (0.2067, -0.5853, -0.1067), (0.4115, 0.577, 0.1084), (0.2067, -0.5853, -0.1025), (0.1908, -0.5825, -0.1025), (0.4621, 0.8089, -0.09898), (0.4481, 0.744, 0.1784), (0.1908, -0.5825, -0.1067), (0.4621, 0.8089, -0.002154), (0.3954, 0.5776, -0.09925), (0.4143, 0.6648, -0.189), (0.3954, 0.5776, 0.09765), (0.4143, 0.6648, 0.1874), (0.4317, 0.7396, -0.1729), (0.4457, 0.802, -0.09515), (0.4317, 0.7396, 0.1714), (0.4457, 0.802, 0.09356), (0.4457, 0.802, -0.002107), (0.4115, 0.577, -0.09925), (0.4305, 0.6641, -0.189), (0.4115, 0.577, 0.09765), (0.4305, 0.6641, 0.1874), (0.4479, 0.739, -0.1729), (0.4618, 0.8013, -0.09515), (0.4479, 0.739, 0.1714), (0.4618, 0.8013, 0.09356), (0.4618, 0.8013, -0.002107), (0.2103, -0.565, 0.1009), (0.2103, -0.565, 0.1051), (0.1944, -0.5622, 0.1051), (0.1944, -0.5622, 0.1009), (0.1944, -0.5622, -0.1025), (0.2103, -0.565, -0.1025), (0.2103, -0.565, -0.1067), (0.1944, -0.5622, -0.1067), (0.1944, -0.5622, -0.1809), (0.1908, -0.5825, -0.1808), (0.2067, -0.5853, -0.1808), (0.1908, -0.5825, 0.1792), (0.2067, -0.5853, 0.1792), (0.2103, -0.565, 0.1794), (0.1944, -0.5622, 0.1794), (0.2103, -0.565, -0.1809), (-0.3955, 0.5776, -0.1099), (-0.4461, 0.8095, -0.002154), (-0.4461, 0.8095, -0.09898), (-0.4321, 0.7446, 0.1784), (-0.4306, 0.6623, -0.1967), (-0.4306, 0.6623, 0.1951), (-0.4483, 0.744, -0.1799), (-0.4623, 0.8089, 0.0974), (-0.1909, -0.5825, 0.1009), (-0.4144, 0.6629, -0.1967), (-0.3955, 0.5776, 0.1084), (-0.4144, 0.6629, 0.1951), (-0.4321, 0.7446, -0.1799), (-0.1909, -0.5825, 0.1051), (-0.2069, -0.5853, 0.1009), (-0.4461, 0.8095, 0.0974), (-0.2069, -0.5853, 0.1051), (-0.4117, 0.577, -0.1099), (-0.2069, -0.5853, -0.1067), (-0.4117, 0.577, 0.1084), (-0.2069, -0.5853, -0.1025), (-0.1909, -0.5825, -0.1025), (-0.4623, 0.8089, -0.09898), (-0.4483, 0.744, 0.1784), (-0.1909, -0.5825, -0.1067), (-0.4623, 0.8089, -0.002154), (-0.3955, 0.5776, -0.09925), (-0.4145, 0.6648, -0.189), (-0.3955, 0.5776, 0.09765), (-0.4145, 0.6648, 0.1874), (-0.4319, 0.7396, -0.1729), (-0.4458, 0.802, -0.09515), (-0.4319, 0.7396, 0.1714), (-0.4458, 0.802, 0.09356), (-0.4458, 0.802, -0.002107), (-0.4117, 0.577, -0.09925), (-0.4307, 0.6641, -0.189), (-0.4117, 0.577, 0.09765), (-0.4307, 0.6641, 0.1874), (-0.4481, 0.739, -0.1729), (-0.462, 0.8013, -0.09515), (-0.4481, 0.739, 0.1714), (-0.462, 0.8013, 0.09356), (-0.462, 0.8013, -0.002107), (-0.2105, -0.565, 0.1009), (-0.2105, -0.565, 0.1051), (-0.1945, -0.5622, 0.1051), (-0.1945, -0.5622, 0.1009), (-0.1945, -0.5622, -0.1025), (-0.2105, -0.565, -0.1025), (-0.2105, -0.565, -0.1067), (-0.1945, -0.5622, -0.1067), (-0.1945, -0.5622, -0.1809), (-0.1909, -0.5825, -0.1808), (-0.2069, -0.5853, -0.1808), (-0.1909, -0.5825, 0.1792), (-0.2069, -0.5853, 0.1792), (-0.2105, -0.565, 0.1794), (-0.1945, -0.5622, 0.1794), (-0.2105, -0.565, -0.1809)], [], [(70, 33, 10, 37), (1, 28, 72, 73), (46, 11, 12, 45), (45, 12, 13, 49), (49, 13, 9, 42), (37, 10, 11, 46), (69, 51, 23, 35), (65, 55, 25, 31), (60, 59, 22, 21), (59, 63, 26, 22), (63, 56, 24, 26), (51, 60, 21, 23), (11, 10, 23, 21), (4, 5, 15, 14), (29, 9, 24, 31), (3, 4, 14, 16), (9, 13, 26, 24), (28, 1, 18, 30), (33, 7, 27, 35), (6, 2, 17, 19), (13, 12, 22, 26), (32, 3, 16, 34), (5, 6, 19, 15), (39, 0, 20, 53), (12, 11, 21, 22), (41, 8, 25, 55), (2, 28, 30, 17), (8, 29, 31, 25), (56, 65, 31, 24), (42, 9, 29, 66), (0, 32, 34, 20), (10, 33, 35, 23), (52, 69, 35, 27), (66, 29, 74, 86), (7, 33, 82, 81), (39, 38, 70, 71), (20, 34, 68, 53), (53, 68, 69, 52), (2, 43, 67, 28), (43, 42, 66, 67), (17, 30, 64, 57), (57, 64, 65, 56), (1, 40, 54, 18), (40, 41, 55, 54), (7, 38, 52, 27), (38, 39, 53, 52), (16, 14, 61, 50), (50, 61, 60, 51), (19, 17, 57, 62), (62, 57, 56, 63), (15, 19, 62, 58), (58, 62, 63, 59), (14, 15, 58, 61), (61, 58, 59, 60), (30, 18, 54, 64), (64, 54, 55, 65), (34, 16, 50, 68), (68, 50, 51, 69), (3, 36, 47, 4), (36, 37, 46, 47), (6, 48, 43, 2), (48, 49, 42, 43), (5, 44, 48, 6), (44, 45, 49, 48), (4, 47, 44, 5), (47, 46, 45, 44), (70, 38, 84, 87), (67, 66, 41, 40), (32, 71, 36, 3), (71, 70, 37, 36), (86, 74, 75, 78), (84, 81, 82, 87), (77, 76, 83, 80), (72, 79, 85, 73), (67, 40, 85, 79), (38, 7, 81, 84), (41, 66, 86, 78), (40, 1, 73, 85), (0, 39, 76, 77), (33, 70, 87, 82), (8, 41, 78, 75), (28, 67, 79, 72), (39, 71, 83, 76), (71, 32, 80, 83), (29, 8, 75, 74), (32, 0, 77, 80), (88, 105, 92, 97), (90, 110, 113, 89), (100, 94, 110, 90), (91, 111, 93, 99), (91, 111, 95, 103), (103, 95, 113, 89), (100, 94, 92, 97), (98, 107, 93, 99), (92, 94, 127, 124), (98, 99, 117, 116), (95, 111, 129, 130), (103, 89, 122, 121), (110, 94, 127, 128), (112, 106, 142, 141), (91, 99, 117, 120), (93, 107, 125, 126), (132, 133, 104, 102), (139, 136, 109, 112), (137, 138, 106, 108), (135, 132, 102, 96), (133, 134, 146, 145), (136, 137, 108, 109), (104, 101, 96, 102), (106, 112, 109, 108), (114, 115, 124, 123), (119, 122, 131, 128), (118, 119, 128, 127), (120, 117, 126, 129), (120, 121, 130, 129), (121, 122, 131, 130), (118, 115, 124, 127), (116, 117, 126, 125), (100, 90, 119, 118), (113, 110, 128, 131), (134, 135, 96, 101), (92, 105, 123, 124), (91, 103, 121, 120), (93, 111, 129, 126), (100, 97, 115, 118), (113, 95, 130, 131), (90, 89, 122, 119), (88, 97, 115, 114), (98, 116, 135, 134), (107, 98, 134, 133), (116, 125, 132, 135), (125, 107, 133, 132), (114, 123, 137, 136), (123, 105, 138, 137), (88, 114, 136, 139), (105, 88, 139, 138), (147, 140, 141, 142), (145, 146, 143, 144), (101, 104, 144, 143), (104, 133, 145, 144), (106, 138, 147, 142), (138, 139, 140, 147), (134, 101, 143, 146), (139, 112, 141, 140), (148, 165, 152, 157), (150, 170, 173, 149), (160, 154, 170, 150), (151, 171, 153, 159), (151, 171, 155, 163), (163, 155, 173, 149), (160, 154, 152, 157), (158, 167, 153, 159), (152, 154, 187, 184), (158, 159, 177, 176), (155, 171, 189, 190), (163, 149, 182, 181), (170, 154, 187, 188), (172, 166, 202, 201), (151, 159, 177, 180), (153, 167, 185, 186), (192, 193, 164, 162), (199, 196, 169, 172), (197, 198, 166, 168), (195, 192, 162, 156), (193, 194, 206, 205), (196, 197, 168, 169), (164, 161, 156, 162), (166, 172, 169, 168), (174, 175, 184, 183), (179, 182, 191, 188), (178, 179, 188, 187), (180, 177, 186, 189), (180, 181, 190, 189), (181, 182, 191, 190), (178, 175, 184, 187), (176, 177, 186, 185), (160, 150, 179, 178), (173, 170, 188, 191), (194, 195, 156, 161), (152, 165, 183, 184), (151, 163, 181, 180), (153, 171, 189, 186), (160, 157, 175, 178), (173, 155, 190, 191), (150, 149, 182, 179), (148, 157, 175, 174), (158, 176, 195, 194), (167, 158, 194, 193), (176, 185, 192, 195), (185, 167, 193, 192), (174, 183, 197, 196), (183, 165, 198, 197), (148, 174, 196, 199), (165, 148, 199, 198), (207, 200, 201, 202), (205, 206, 203, 204), (161, 164, 204, 203), (164, 193, 205, 204), (166, 198, 207, 202), (198, 199, 200, 207), (194, 161, 203, 206), (199, 172, 201, 200)])
me_plane.polygons.foreach_set('material_index', [0, 0, 0, 0, 0, 0, 0, 0, 0, 0, 0, 0, 0, 0, 0, 0, 0, 0, 0, 0, 0, 0, 0, 0, 0, 0, 0, 0, 0, 0, 0, 0, 0, 0, 0, 0, 0, 0, 0, 0, 0, 0, 0, 0, 0, 0, 0, 0, 0, 0, 0, 0, 0, 0, 0, 0, 0, 0, 0, 0, 0, 0, 0, 0, 0, 0, 0, 0, 0, 0, 0, 0, 0, 0, 0, 0, 0, 0, 0, 0, 0, 0, 0, 0, 0, 0, 1, 1, 1, 1, 1, 1, 1, 1, 1, 1, 1, 1, 1, 1, 1, 1, 1, 1, 1, 1, 1, 1, 1, 1, 1, 1, 1, 1, 1, 1, 1, 1, 1, 1, 1, 1, 1, 1, 1, 1, 1, 1, 1, 1, 1, 1, 1, 1, 1, 1, 1, 1, 1, 1, 1, 1, 1, 1, 1, 1, 1, 1, 1, 1, 1, 1, 1, 1, 1, 1, 1, 1, 1, 1, 1, 1, 1, 1, 1, 1, 1, 1, 1, 1, 1, 1, 1, 1, 1, 1, 1, 1, 1, 1, 1, 1, 1, 1, 1, 1, 1, 1, 1, 1, 1, 1, 1, 1, 1, 1, 1, 1, 1, 1, 1, 1])
_uv = me_plane.uv_layers.new(name='UVMap')
_uv.uv.foreach_set('vector', [0.0, 0.0, 0.0, 0.0, 0.0, 0.0, 0.0, 0.0, 0.0, 0.0, 0.0, 0.0, 0.0, 0.0, 0.0, 0.0, 0.0, 0.0, 0.0, 0.0, 0.0, 0.0, 0.0, 0.0, 0.0, 0.0, 0.0, 0.0, 0.0, 0.0, 0.0, 0.0, 0.0, 0.0, 0.0, 0.0, 0.0, 0.0, 0.0, 0.0, 0.0, 0.0, 0.0, 0.0, 0.0, 0.0, 0.0, 0.0, 0.0, 0.0, 0.0, 0.0, 0.0, 0.0, 0.0, 0.0, 0.0, 0.0, 0.0, 0.0, 0.0, 0.0, 0.0, 0.0, 0.0, 0.0, 0.0, 0.0, 0.0, 0.0, 0.0, 0.0, 0.0, 0.0, 0.0, 0.0, 0.0, 0.0, 0.0, 0.0, 0.0, 0.0, 0.0, 0.0, 0.0, 0.0, 0.0, 0.0, 0.0, 0.0, 0.0, 0.0, 0.0, 0.0, 0.0, 0.0, 0.0, 0.0, 0.0, 0.0, 0.0, 0.0, 0.0, 0.0, 0.0, 0.0, 0.0, 0.0, 0.0, 0.0, 0.0, 0.0, 0.0, 0.0, 0.0, 0.0, 0.0, 0.0, 0.0, 0.0, 0.0, 0.0, 0.0, 0.0, 0.0, 0.0, 0.0, 0.0, 0.0, 0.0, 0.0, 0.0, 0.0, 0.0, 0.0, 0.0, 0.0, 0.0, 0.0, 0.0, 0.0, 0.0, 0.0, 0.0, 0.0, 0.0, 0.0, 0.0, 0.0, 0.0, 0.0, 0.0, 0.0, 0.0, 0.0, 0.0, 0.0, 0.0, 0.0, 0.0, 0.0, 0.0, 0.0, 0.0, 0.0, 0.0, 0.0, 0.0, 0.0, 0.0, 0.0, 0.0, 0.0, 0.0, 0.0, 0.0, 0.0, 0.0, 0.0, 0.0, 0.0, 0.0, 0.0, 0.0, 0.0, 0.0, 0.0, 0.0, 0.0, 0.0, 0.0, 0.0, 0.0, 0.0, 0.0, 0.0, 0.0, 0.0, 0.0, 0.0, 0.0, 0.0, 0.0, 0.0, 0.0, 0.0, 0.0, 0.0, 0.0, 0.0, 0.0, 0.0, 0.0, 0.0, 0.0, 0.0, 0.0, 0.0, 0.0, 0.0, 0.0, 0.0, 0.0, 0.0, 0.0, 0.0, 0.0, 0.0, 0.0, 0.0, 0.0, 0.0, 0.0, 0.0, 0.0, 0.0, 0.0, 0.0, 0.0, 0.0, 0.0, 0.0, 0.0, 0.0, 0.0, 0.0, 0.0, 0.0, 0.0, 0.0, 0.0, 0.0, 0.0, 0.0, 0.0, 0.0, 0.0, 0.0, 0.0, 0.0, 0.0, 0.0, 0.0, 0.0, 0.0, 0.0, 0.0, 0.0, 0.0, 0.0, 0.0, 0.0, 0.0, 0.0, 0.0, 0.0, 0.0, 0.0, 0.0, 0.0, 0.0, 0.0, 0.0, 0.0, 0.0, 0.0, 0.0, 0.0, 0.0, 0.0, 0.0, 0.0, 0.0, 0.0, 0.0, 0.0, 0.0, 0.0, 0.0, 0.0, 0.0, 0.0, 0.0, 0.0, 0.0, 0.0, 0.0, 0.0, 0.0, 0.0, 0.0, 0.0, 0.0, 0.0, 0.0, 0.0, 0.0, 0.0, 0.0, 0.0, 0.0, 0.0, 0.0, 0.0, 0.0, 0.0, 0.0, 0.0, 0.0, 0.0, 0.0, 0.0, 0.0, 0.0, 0.0, 0.0, 0.0, 0.0, 0.0, 0.0, 0.0, 0.0, 0.0, 0.0, 0.0, 0.0, 0.0, 0.0, 0.0, 0.0, 0.0, 0.0, 0.0, 0.0, 0.0, 0.0, 0.0, 0.0, 0.0, 0.0, 0.0, 0.0, 0.0, 0.0, 0.0, 0.0, 0.0, 0.0, 0.0, 0.0, 0.0, 0.0, 0.0, 0.0, 0.0, 0.0, 0.0, 0.0, 0.0, 0.0, 0.0, 0.0, 0.0, 0.0, 0.0, 0.0, 0.0, 0.0, 0.0, 0.0, 0.0, 0.0, 0.0, 0.0, 0.0, 0.0, 0.0, 0.0, 0.0, 0.0, 0.0, 0.0, 0.0, 0.0, 0.0, 0.0, 0.0, 0.0, 0.0, 0.0, 0.0, 0.0, 0.0, 0.0, 0.0, 0.0, 0.0, 0.0, 0.0, 0.0, 0.0, 0.0, 0.0, 0.0, 0.0, 0.0, 0.0, 0.0, 0.0, 0.0, 0.0, 0.0, 0.0, 0.0, 0.0, 0.0, 0.0, 0.0, 0.0, 0.0, 0.0, 0.0, 0.0, 0.0, 0.0, 0.0, 0.0, 0.0, 0.0, 0.0, 0.0, 0.0, 0.0, 0.0, 0.0, 0.0, 0.0, 0.0, 0.0, 0.0, 0.0, 0.0, 0.0, 0.0, 0.0, 0.0, 0.0, 0.0, 0.0, 0.0, 0.0, 0.0, 0.0, 0.0, 0.0, 0.0, 0.0, 0.0, 0.0, 0.0, 0.0, 0.0, 0.0, 0.0, 0.0, 0.0, 0.0, 0.0, 0.0, 0.0, 0.0, 0.0, 0.0, 0.0, 0.0, 0.0, 0.0, 0.0, 0.0, 0.0, 0.0, 0.0, 0.0, 0.0, 0.0, 0.0, 0.0, 0.0, 0.0, 0.0, 0.0, 0.0, 0.0, 0.0, 0.0, 0.0, 0.0, 0.0, 0.0, 0.0, 0.0, 0.0, 0.0, 0.0, 0.0, 0.0, 0.0, 0.0, 0.0, 0.0, 0.0, 0.0, 0.0, 0.0, 0.0, 0.0, 0.0, 0.0, 0.0, 0.0, 0.0, 0.0, 0.0, 0.0, 0.0, 0.0, 0.0, 0.0, 0.0, 0.0, 0.0, 0.0, 0.0, 0.0, 0.0, 0.0, 0.0, 0.0, 0.0, 0.0, 0.0, 0.0, 0.0, 0.0, 0.0, 0.0, 0.0, 0.0, 0.0, 0.0, 0.0, 0.0, 0.0, 0.0, 0.0, 0.0, 0.0, 0.0, 0.0, 0.0, 0.0, 0.0, 0.0, 0.0, 0.0, 0.0, 0.0, 0.0, 0.0, 0.0, 0.0, 0.0, 0.0, 0.0, 0.0, 0.0, 0.0, 0.0, 0.0, 0.0, 0.0, 0.0, 0.0, 0.0, 0.0, 0.0, 0.0, 0.0, 0.0, 0.0, 0.0, 0.0, 0.0, 0.0, 0.0, 0.0, 0.0, 0.0, 0.0, 0.0, 0.0, 0.0, 0.0, 0.0, 0.0, 0.0, 0.0, 0.0, 0.0, 0.0, 0.0, 0.0, 0.0, 0.0, 0.0, 0.0, 0.0, 0.0, 0.0, 0.0, 0.0, 0.0, 0.0, 0.0, 0.0, 0.0, 0.0, 0.0, 0.0, 0.0, 0.0, 0.0, 0.0, 0.0, 0.0, 0.0, 0.0, 0.0, 0.0, 0.0, 0.0, 0.0, 0.0, 0.0, 0.0, 0.0, 0.0, 0.0, 0.0, 0.0, 0.0, 0.0, 0.0, 0.0, 0.0, 0.0, 0.0, 0.0, 0.0, 0.0, 0.0, 0.0, 0.0, 0.0, 0.0, 0.0, 0.0, 0.0, 0.0, 0.0, 0.0, 0.0, 0.0, 0.0, 0.0, 0.0, 0.0, 0.0, 0.0, 0.0, 0.0, 0.0, 0.0, 0.0, 0.0, 0.0, 0.0, 0.0, 0.0, 0.0, 0.0, 0.0, 0.0, 0.0, 0.0, 0.0, 0.0, 0.0, 0.0, 0.0, 0.0, 0.0, 0.0, 0.0, 0.0, 0.0, 0.0, 0.0, 0.0, 0.0, 0.0, 0.0, 0.0, 0.0, 0.0, 0.0, 0.0, 0.0, 0.0, 0.0, 0.0, 0.0, 0.0, 0.0, 0.0, 0.0, 0.0, 0.0, 0.0, 0.0, 0.0, 0.0, 0.0, 0.0, 0.0, 0.0, 0.0, 0.0, 0.0, 0.0, 0.0, 0.0, 0.0, 0.0, 0.0, 0.0, 0.0, 0.0, 0.0, 0.0, 0.0, 0.0, 0.0, 0.0, 0.0, 0.0, 0.0, 0.0, 0.0, 0.0, 0.0, 0.0, 0.0, 0.0, 0.0, 0.0, 0.0, 0.0, 0.0, 0.0, 0.0, 0.0, 0.0, 0.0, 0.0, 0.0, 0.0, 0.0, 0.0, 0.0, 0.0, 0.0, 0.0, 0.0, 0.0, 0.0, 0.0, 0.0, 0.0, 0.0, 0.0, 0.0, 0.0, 0.0, 0.0, 0.0, 0.0, 0.0, 0.0, 0.0, 0.0, 0.0, 0.0, 0.0, 0.0, 0.0, 0.0, 0.0, 0.0, 0.0, 0.0, 0.0, 0.0, 0.0, 0.0, 0.0, 0.0, 0.0, 0.0, 0.0, 0.0, 0.0, 0.0, 0.0, 0.0, 0.0, 0.0, 0.0, 0.0, 0.0, 0.0, 0.0, 0.0, 0.0, 0.0, 0.0, 0.0, 0.0, 0.0, 0.0, 0.0, 0.0, 0.0, 0.0, 0.0, 0.0, 0.0, 0.0, 0.0, 0.0, 0.0, 0.0, 0.0, 0.0, 0.0, 0.0, 0.0, 0.0, 0.0, 0.0, 0.0, 0.0, 0.0, 0.0, 0.0, 0.0, 0.0, 0.0, 0.0, 0.0, 0.0, 0.0, 0.0, 0.0, 0.0, 0.0, 0.0, 0.0, 0.0, 0.0, 0.0, 0.0, 0.0, 0.0, 0.0, 0.0, 0.0, 0.0, 0.0, 0.0, 0.0, 0.0, 0.0, 0.0, 0.0, 0.0, 0.0, 0.0, 0.0, 0.0, 0.0, 0.0, 0.0, 0.0, 0.0, 0.0, 0.0, 0.0, 0.0, 0.0, 0.0, 0.0, 0.0, 0.0, 0.0, 0.0, 0.0, 0.0, 0.0, 0.0, 0.0, 0.0, 0.0, 0.0, 0.0, 0.0, 0.0, 0.0, 0.0, 0.0, 0.0, 0.0, 0.0, 0.0, 0.0, 0.0, 0.0, 0.0, 0.0, 0.0, 0.0, 0.0, 0.0, 0.0, 0.0, 0.0, 0.0, 0.0, 0.0, 0.0, 0.0, 0.0, 0.0, 0.0, 0.0, 0.0, 0.0, 0.0, 0.0, 0.0, 0.0, 0.0, 0.0, 0.0, 0.0, 0.0, 0.0, 0.0, 0.0, 0.0, 0.0, 0.0, 0.0, 0.0, 0.0, 0.0, 0.0, 0.0, 0.0, 0.0, 0.0, 0.0, 0.0, 0.0, 0.0, 0.0, 0.0, 0.0, 0.0, 0.0, 0.0, 0.0, 0.0, 0.0, 0.0, 0.0, 0.0, 0.0, 0.0, 0.0, 0.0, 0.0, 0.0, 0.0, 0.0, 0.0, 0.0, 0.0, 0.0, 0.0, 0.0, 0.0, 0.0, 0.0, 0.0, 0.0, 0.0, 0.0, 0.0, 0.0, 0.0, 0.0, 0.0, 0.0, 0.0, 0.0, 0.0, 0.0, 0.0, 0.0, 0.0, 0.0, 0.0, 0.0, 0.0, 0.0, 0.0, 0.0, 0.0, 0.0, 0.0, 0.0, 0.0, 0.0, 0.0, 0.0, 0.0, 0.0, 0.0, 0.0, 0.0, 0.0, 0.0, 0.0, 0.0, 0.0, 0.0, 0.0, 0.0, 0.0, 0.0, 0.0, 0.0, 0.0, 0.0, 0.0, 0.0, 0.0, 0.0, 0.0, 0.0, 0.0, 0.0, 0.0, 0.0, 0.0, 0.0, 0.0, 0.0, 0.0, 0.0, 0.0, 0.0, 0.0, 0.0, 0.0, 0.0, 0.0, 0.0, 0.0, 0.0, 0.0, 0.0, 0.0, 0.0, 0.0, 0.0, 0.0, 0.0, 0.0, 0.0, 0.0, 0.0, 0.0, 0.0, 0.0, 0.0, 0.0, 0.0, 0.0, 0.0, 0.0, 0.0, 0.0, 0.0, 0.0, 0.0, 0.0, 0.0, 0.0, 0.0, 0.0, 0.0, 0.0, 0.0, 0.0, 0.0, 0.0, 0.0, 0.0, 0.0, 0.0, 0.0, 0.0, 0.0, 0.0, 0.0, 0.0, 0.0, 0.0, 0.0, 0.0, 0.0, 0.0, 0.0, 0.0, 0.0, 0.0, 0.0, 0.0, 0.0, 0.0, 0.0, 0.0, 0.0, 0.0, 0.0, 0.0, 0.0, 0.0, 0.0, 0.0, 0.0, 0.0, 0.0, 0.0, 0.0, 0.0, 0.0, 0.0, 0.0, 0.0, 0.0, 0.0, 0.0, 0.0, 0.0, 0.0, 0.0, 0.0, 0.0, 0.0, 0.0, 0.0, 0.0, 0.0, 0.0, 0.0, 0.0, 0.0, 0.0, 0.0, 0.0, 0.0, 0.0, 0.0, 0.0, 0.0, 0.0, 0.0, 0.0, 0.0, 0.0, 0.0, 0.0, 0.0, 0.0, 0.0, 0.0, 0.0, 0.0, 0.0, 0.0, 0.0, 0.0, 0.0, 0.0, 0.0, 0.0, 0.0, 0.0, 0.0, 0.0, 0.0, 0.0, 0.0, 0.0, 0.0, 0.0, 0.0, 0.0, 0.0, 0.0, 0.0, 0.0, 0.0, 0.0, 0.0, 0.0, 0.0, 0.0, 0.0, 0.0, 0.0, 0.0, 0.0, 0.0, 0.0, 0.0, 0.0, 0.0, 0.0, 0.0, 0.0, 0.0, 0.0, 0.0, 0.0, 0.0, 0.0, 0.0, 0.0, 0.0, 0.0, 0.0, 0.0, 0.0, 0.0, 0.0, 0.0, 0.0, 0.0, 0.0, 0.0, 0.0, 0.0, 0.0, 0.0, 0.0, 0.0, 0.0, 0.0, 0.0, 0.0, 0.0, 0.0, 0.0, 0.0, 0.0, 0.0, 0.0, 0.0, 0.0, 0.0, 0.0, 0.0, 0.0, 0.0, 0.0, 0.0, 0.0, 0.0, 0.0, 0.0, 0.0, 0.0, 0.0, 0.0, 0.0, 0.0, 0.0, 0.0, 0.0, 0.0, 0.0, 0.0, 0.0, 0.0, 0.0, 0.0, 0.0, 0.0, 0.0, 0.0, 0.0, 0.0, 0.0, 0.0, 0.0, 0.0, 0.0, 0.0, 0.0, 0.0, 0.0, 0.0, 0.0, 0.0, 0.0, 0.0, 0.0, 0.0, 0.0, 0.0, 0.0, 0.0, 0.0, 0.0, 0.0, 0.0, 0.0, 0.0, 0.0, 0.0, 0.0, 0.0, 0.0, 0.0, 0.0, 0.0, 0.0, 0.0, 0.0, 0.0, 0.0, 0.0, 0.0, 0.0, 0.0, 0.0, 0.0, 0.0, 0.0, 0.0, 0.0, 0.0, 0.0, 0.0, 0.0, 0.0, 0.0, 0.0, 0.0, 0.0, 0.0, 0.0, 0.0, 0.0, 0.0, 0.0, 0.0, 0.0, 0.0, 0.0, 0.0, 0.0, 0.0, 0.0, 0.0, 0.0, 0.0, 0.0, 0.0, 0.0, 0.0, 0.0, 0.0, 0.0, 0.0, 0.0, 0.0, 0.0, 0.0, 0.0, 0.0, 0.0, 0.0, 0.0, 0.0, 0.0, 0.0, 0.0, 0.0, 0.0, 0.0, 0.0, 0.0, 0.0, 0.0, 0.0, 0.0, 0.0, 0.0, 0.0, 0.0, 0.0, 0.0, 0.0, 0.0, 0.0, 0.0, 0.0, 0.0, 0.0, 0.0, 0.0, 0.0, 0.0, 0.0, 0.0, 0.0, 0.0, 0.0, 0.0, 0.0, 0.0, 0.0, 0.0, 0.0, 0.0, 0.0, 0.0, 0.0, 0.0, 0.0, 0.0, 0.0, 0.0, 0.0, 0.0, 0.0, 0.0, 0.0, 0.0, 0.0, 0.0, 0.0, 0.0, 0.0, 0.0, 0.0, 0.0, 0.0, 0.0, 0.0, 0.0, 0.0, 0.0, 0.0, 0.0, 0.0, 0.0, 0.0, 0.0, 0.0, 0.0, 0.0, 0.0, 0.0, 0.0, 0.0, 0.0, 0.0, 0.0, 0.0, 0.0, 0.0, 0.0, 0.0, 0.0, 0.0, 0.0, 0.0, 0.0, 0.0, 0.0, 0.0, 0.0, 0.0, 0.0, 0.0, 0.0, 0.0, 0.0, 0.0, 0.0, 0.0, 0.0, 0.0, 0.0, 0.0, 0.0, 0.0, 0.0, 0.0, 0.0, 0.0, 0.0, 0.0, 0.0, 0.0, 0.0, 0.0, 0.0, 0.0, 0.0, 0.0, 0.0, 0.0, 0.0, 0.0, 0.0, 0.0, 0.0, 0.0, 0.0, 0.0, 0.0, 0.0, 0.0, 0.0, 0.0, 0.0, 0.0, 0.0, 0.0, 0.0, 0.0, 0.0, 0.0, 0.0, 0.0, 0.0, 0.0, 0.0, 0.0, 0.0, 0.0, 0.0, 0.0, 0.0, 0.0, 0.0, 0.0, 0.0, 0.0, 0.0, 0.0, 0.0, 0.0, 0.0, 0.0, 0.0, 0.0, 0.0, 0.0])
me_plane.materials.append(mat_material_002)
me_plane.materials.append(mat_material_004)
me_plane.update()

# ---- curves / text
cu_torus_knot_2_x_2 = bpy.data.curves.new('Torus Knot 2 x 2', 'CURVE')
cu_torus_knot_2_x_2.dimensions = '3D'
_sp = cu_torus_knot_2_x_2.splines.new('BEZIER'); _sp.bezier_points.add(22)
_sp.bezier_points.foreach_set('co', [-1.063, 0.3837, 0.1382, -1.072, 0.3811, 0.06328, -1.08, 0.3335, 0.007723, -1.075, 0.2676, -0.03677, -1.05, 0.1758, -0.02655, -1.016, 0.1174, 0.05753, -0.9993, 0.1065, 0.1665, -0.9945, 0.03223, 0.226, -0.9902, -0.02203, 0.227, -0.9876, -0.05883, 0.2024, -0.9876, -0.08586, 0.1667, -0.9898, -0.1058, 0.1215, -0.9939, -0.1168, 0.07509, -0.9999, -0.119, 0.03654, -1.008, -0.1087, 0.007004, -1.018, -0.07822, -0.0201, -1.03, -0.02321, -0.04191, -1.06, 0.03067, -0.04173, -1.105, 0.0842, -0.02226, -1.134, 0.1076, 0.07584, -1.129, 0.1628, 0.2073, -1.099, 0.2598, 0.2523, -1.069, 0.3284, 0.2297])
_sp.bezier_points.foreach_set('handle_left', [-1.062, 0.3731, 0.1786, -1.069, 0.3917, 0.09055, -1.079, 0.3549, 0.02682, -1.08, 0.2973, -0.02926, -1.062, 0.2064, -0.04458, -1.026, 0.1314, 0.0191, -1.004, 0.1271, 0.1288, -0.9971, 0.06711, 0.2134, -0.9917, -0.001692, 0.2329, -0.9881, -0.04624, 0.2142, -0.9872, -0.07699, 0.1818, -0.9886, -0.09969, 0.1398, -0.9917, -0.1141, 0.09344, -0.9968, -0.121, 0.05134, -1.005, -0.1155, 0.01715, -1.014, -0.09182, -0.01174, -1.022, -0.04487, -0.03758, -1.046, 0.01102, -0.04503, -1.09, 0.06894, -0.04133, -1.129, 0.0949, 0.03716, -1.138, 0.125, 0.1675, -1.115, 0.2194, 0.2495, -1.076, 0.3054, 0.2486])
_sp.bezier_points.foreach_set('handle_right', [-1.064, 0.3911, 0.1097, -1.076, 0.3707, 0.03673, -1.081, 0.3103, -0.01297, -1.069, 0.2319, -0.04579, -1.037, 0.1414, -0.006219, -1.005, 0.1031, 0.09699, -0.9952, 0.08877, 0.199, -0.9931, 0.01229, 0.2332, -0.9889, -0.0386, 0.2221, -0.9871, -0.07154, 0.1904, -0.9881, -0.09566, 0.1501, -0.991, -0.1118, 0.1038, -0.9957, -0.1189, 0.06011, -1.002, -0.1173, 0.02433, -1.012, -0.0999, -0.00619, -1.023, -0.05861, -0.03216, -1.039, -0.00121, -0.04632, -1.076, 0.05383, -0.03783, -1.125, 0.1063, 0.005409, -1.141, 0.1249, 0.1283, -1.122, 0.1922, 0.2382, -1.089, 0.2884, 0.2542, -1.059, 0.3597, 0.204])
for _p, _l, _r in zip(_sp.bezier_points, ['AUTO', 'AUTO', 'AUTO', 'AUTO', 'AUTO', 'AUTO', 'AUTO', 'AUTO', 'AUTO', 'AUTO', 'AUTO', 'AUTO', 'AUTO', 'AUTO', 'AUTO', 'AUTO', 'AUTO', 'AUTO', 'AUTO', 'AUTO', 'AUTO', 'AUTO', 'AUTO'], ['AUTO', 'AUTO', 'AUTO', 'AUTO', 'AUTO', 'AUTO', 'AUTO', 'AUTO', 'AUTO', 'AUTO', 'AUTO', 'AUTO', 'AUTO', 'AUTO', 'AUTO', 'AUTO', 'AUTO', 'AUTO', 'AUTO', 'AUTO', 'AUTO', 'AUTO', 'AUTO']): _p.handle_left_type = _l; _p.handle_right_type = _r
_sp.resolution_u = 6
_sp.use_cyclic_u = True
_sp = cu_torus_knot_2_x_2.splines.new('BEZIER'); _sp.bezier_points.add(22)
_sp.bezier_points.foreach_set('co', [0.9007, 0.3837, 0.1382, 0.9098, 0.3811, 0.06328, 0.9173, 0.3335, 0.007723, 0.9125, 0.2676, -0.03677, 0.8872, 0.1758, -0.02655, 0.8533, 0.1174, 0.05753, 0.8367, 0.1065, 0.1665, 0.8319, 0.03223, 0.226, 0.8276, -0.02203, 0.227, 0.825, -0.05883, 0.2024, 0.825, -0.08586, 0.1667, 0.8272, -0.1058, 0.1215, 0.8313, -0.1168, 0.07509, 0.8373, -0.119, 0.03654, 0.8452, -0.1087, 0.007004, 0.855, -0.07822, -0.0201, 0.8676, -0.02321, -0.04191, 0.8972, 0.03067, -0.04173, 0.9419, 0.0842, -0.02226, 0.9715, 0.1076, 0.07584, 0.966, 0.1628, 0.2073, 0.9368, 0.2598, 0.2523, 0.906, 0.3284, 0.2297])
_sp.bezier_points.foreach_set('handle_left', [0.8992, 0.3731, 0.1786, 0.9063, 0.3917, 0.09055, 0.9167, 0.3549, 0.02682, 0.9178, 0.2973, -0.02926, 0.899, 0.2064, -0.04458, 0.8634, 0.1314, 0.0191, 0.8414, 0.1271, 0.1288, 0.8345, 0.06711, 0.2134, 0.8291, -0.001692, 0.2329, 0.8255, -0.04624, 0.2142, 0.8246, -0.07699, 0.1818, 0.826, -0.09969, 0.1398, 0.8291, -0.1141, 0.09344, 0.8342, -0.121, 0.05134, 0.8421, -0.1155, 0.01715, 0.8513, -0.09182, -0.01174, 0.8592, -0.04487, -0.03758, 0.8838, 0.01102, -0.04503, 0.9276, 0.06894, -0.04133, 0.9664, 0.0949, 0.03716, 0.9751, 0.125, 0.1675, 0.9519, 0.2194, 0.2495, 0.9133, 0.3054, 0.2486])
_sp.bezier_points.foreach_set('handle_right', [0.9018, 0.3911, 0.1097, 0.9132, 0.3707, 0.03673, 0.9179, 0.3103, -0.01297, 0.906, 0.2319, -0.04579, 0.874, 0.1414, -0.006219, 0.8429, 0.1031, 0.09699, 0.8326, 0.08877, 0.199, 0.8305, 0.01229, 0.2332, 0.8263, -0.0386, 0.2221, 0.8245, -0.07154, 0.1904, 0.8255, -0.09566, 0.1501, 0.8284, -0.1118, 0.1038, 0.8331, -0.1189, 0.06011, 0.8398, -0.1173, 0.02433, 0.8493, -0.0999, -0.00619, 0.8603, -0.05861, -0.03216, 0.8761, -0.00121, -0.04632, 0.9129, 0.05383, -0.03783, 0.9626, 0.1063, 0.005409, 0.9784, 0.1249, 0.1283, 0.959, 0.1922, 0.2382, 0.9261, 0.2884, 0.2542, 0.8961, 0.3597, 0.204])
for _p, _l, _r in zip(_sp.bezier_points, ['AUTO', 'AUTO', 'AUTO', 'AUTO', 'AUTO', 'AUTO', 'AUTO', 'AUTO', 'AUTO', 'AUTO', 'AUTO', 'AUTO', 'AUTO', 'AUTO', 'AUTO', 'AUTO', 'AUTO', 'AUTO', 'AUTO', 'AUTO', 'AUTO', 'AUTO', 'AUTO'], ['AUTO', 'AUTO', 'AUTO', 'AUTO', 'AUTO', 'AUTO', 'AUTO', 'AUTO', 'AUTO', 'AUTO', 'AUTO', 'AUTO', 'AUTO', 'AUTO', 'AUTO', 'AUTO', 'AUTO', 'AUTO', 'AUTO', 'AUTO', 'AUTO', 'AUTO', 'AUTO']): _p.handle_left_type = _l; _p.handle_right_type = _r
_sp.resolution_u = 6
_sp.use_cyclic_u = True
_sp = cu_torus_knot_2_x_2.splines.new('BEZIER'); _sp.bezier_points.add(22)
_sp.bezier_points.foreach_set('co', [-0.9158, -0.1246, 0.1382, -0.9077, -0.122, 0.06328, -0.901, -0.07442, 0.007723, -0.9053, -0.00852, -0.03677, -0.9278, 0.08326, -0.02655, -0.958, 0.1417, 0.05753, -0.9728, 0.1526, 0.1665, -0.977, 0.2269, 0.226, -0.9808, 0.2811, 0.227, -0.9832, 0.3179, 0.2024, -0.9831, 0.345, 0.1667, -0.9812, 0.3649, 0.1215, -0.9775, 0.3759, 0.07509, -0.9722, 0.3781, 0.03654, -0.9652, 0.3678, 0.007004, -0.9565, 0.3373, -0.0201, -0.9452, 0.2823, -0.04191, -0.9189, 0.2284, -0.04173, -0.8791, 0.1749, -0.02226, -0.8528, 0.1515, 0.07584, -0.8577, 0.09627, 0.2073, -0.8837, -0.0007194, 0.2523, -0.9111, -0.06927, 0.2297])
_sp.bezier_points.foreach_set('handle_left', [-0.9172, -0.114, 0.1786, -0.9108, -0.1326, 0.09055, -0.9016, -0.09581, 0.0268, -0.9005, -0.0383, -0.02927, -0.9173, 0.05264, -0.04466, -0.949, 0.1278, 0.01929, -0.9686, 0.132, 0.1288, -0.9747, 0.192, 0.2134, -0.9795, 0.2608, 0.2329, -0.9827, 0.3053, 0.2142, -0.9835, 0.3361, 0.1818, -0.9823, 0.3588, 0.1398, -0.9795, 0.3732, 0.09345, -0.975, 0.3801, 0.05137, -0.9679, 0.3746, 0.01715, -0.9597, 0.3509, -0.01174, -0.9528, 0.3042, -0.03758, -0.931, 0.2482, -0.04509, -0.8917, 0.1901, -0.04089, -0.8573, 0.1641, 0.03742, -0.8496, 0.1343, 0.1674, -0.8701, 0.03995, 0.2496, -0.9046, -0.04648, 0.2483])
_sp.bezier_points.foreach_set('handle_right', [-0.9148, -0.132, 0.1097, -0.9047, -0.1116, 0.03672, -0.9005, -0.05122, -0.01296, -0.9111, 0.02703, -0.04571, -0.9396, 0.1177, -0.006195, -0.9673, 0.1561, 0.09712, -0.9764, 0.1703, 0.199, -0.9783, 0.2468, 0.2332, -0.982, 0.2977, 0.2221, -0.9836, 0.3306, 0.1904, -0.9827, 0.3548, 0.1501, -0.9801, 0.3709, 0.1038, -0.9759, 0.378, 0.06012, -0.9699, 0.3764, 0.02435, -0.9616, 0.359, -0.0062, -0.9517, 0.3177, -0.03218, -0.9377, 0.2606, -0.04622, -0.905, 0.2055, -0.03783, -0.8603, 0.1521, 0.005688, -0.8467, 0.1342, 0.1284, -0.864, 0.06694, 0.238, -0.8932, -0.02924, 0.2542, -0.92, -0.1009, 0.2039])
for _p, _l, _r in zip(_sp.bezier_points, ['AUTO', 'AUTO', 'AUTO', 'AUTO', 'AUTO', 'AUTO', 'AUTO', 'AUTO', 'AUTO', 'AUTO', 'AUTO', 'AUTO', 'AUTO', 'AUTO', 'AUTO', 'AUTO', 'AUTO', 'AUTO', 'AUTO', 'AUTO', 'AUTO', 'AUTO', 'AUTO'], ['AUTO', 'AUTO', 'AUTO', 'AUTO', 'AUTO', 'AUTO', 'AUTO', 'AUTO', 'AUTO', 'AUTO', 'AUTO', 'AUTO', 'AUTO', 'AUTO', 'AUTO', 'AUTO', 'AUTO', 'AUTO', 'AUTO', 'AUTO', 'AUTO', 'AUTO', 'AUTO']): _p.handle_left_type = _l; _p.handle_right_type = _r
_sp.resolution_u = 6
_sp.use_cyclic_u = True
_sp = cu_torus_knot_2_x_2.splines.new('BEZIER'); _sp.bezier_points.add(22)
_sp.bezier_points.foreach_set('co', [0.7532, -0.1246, 0.1382, 0.7451, -0.122, 0.06328, 0.7384, -0.07442, 0.007723, 0.7427, -0.00852, -0.03677, 0.7652, 0.08326, -0.02655, 0.7954, 0.1417, 0.05753, 0.8102, 0.1526, 0.1665, 0.8144, 0.2269, 0.226, 0.8182, 0.2811, 0.227, 0.8206, 0.3179, 0.2024, 0.8205, 0.345, 0.1667, 0.8186, 0.3649, 0.1215, 0.8149, 0.3759, 0.07509, 0.8096, 0.3781, 0.03654, 0.8025, 0.3678, 0.007004, 0.7938, 0.3373, -0.0201, 0.7826, 0.2823, -0.04191, 0.7563, 0.2284, -0.04173, 0.7165, 0.1749, -0.02226, 0.6902, 0.1515, 0.07584, 0.6951, 0.09627, 0.2073, 0.7211, -0.0007194, 0.2523, 0.7484, -0.06927, 0.2297])
_sp.bezier_points.foreach_set('handle_left', [0.7546, -0.114, 0.1786, 0.7482, -0.1326, 0.09055, 0.739, -0.09581, 0.0268, 0.7379, -0.0383, -0.02927, 0.7547, 0.05264, -0.04466, 0.7864, 0.1278, 0.01929, 0.806, 0.132, 0.1288, 0.8121, 0.192, 0.2134, 0.8169, 0.2608, 0.2329, 0.8201, 0.3053, 0.2142, 0.8209, 0.3361, 0.1818, 0.8197, 0.3588, 0.1398, 0.8169, 0.3732, 0.09345, 0.8124, 0.3801, 0.05137, 0.8053, 0.3746, 0.01715, 0.7971, 0.3509, -0.01174, 0.7902, 0.3042, -0.03758, 0.7683, 0.2482, -0.04509, 0.7291, 0.1901, -0.04089, 0.6947, 0.1641, 0.03742, 0.687, 0.1343, 0.1674, 0.7075, 0.03995, 0.2496, 0.742, -0.04648, 0.2483])
_sp.bezier_points.foreach_set('handle_right', [0.7522, -0.132, 0.1097, 0.7421, -0.1116, 0.03672, 0.7379, -0.05122, -0.01296, 0.7485, 0.02703, -0.04571, 0.777, 0.1177, -0.006195, 0.8047, 0.1561, 0.09712, 0.8137, 0.1703, 0.199, 0.8157, 0.2468, 0.2332, 0.8193, 0.2977, 0.2221, 0.821, 0.3306, 0.1904, 0.8201, 0.3548, 0.1501, 0.8175, 0.3709, 0.1038, 0.8133, 0.378, 0.06012, 0.8073, 0.3764, 0.02435, 0.7989, 0.359, -0.0062, 0.7891, 0.3177, -0.03218, 0.7751, 0.2606, -0.04622, 0.7424, 0.2055, -0.03783, 0.6976, 0.1521, 0.005688, 0.6841, 0.1342, 0.1284, 0.7013, 0.06694, 0.238, 0.7306, -0.02924, 0.2542, 0.7574, -0.1009, 0.2039])
for _p, _l, _r in zip(_sp.bezier_points, ['AUTO', 'AUTO', 'AUTO', 'AUTO', 'AUTO', 'AUTO', 'AUTO', 'AUTO', 'AUTO', 'AUTO', 'AUTO', 'AUTO', 'AUTO', 'AUTO', 'AUTO', 'AUTO', 'AUTO', 'AUTO', 'AUTO', 'AUTO', 'AUTO', 'AUTO', 'AUTO'], ['AUTO', 'AUTO', 'AUTO', 'AUTO', 'AUTO', 'AUTO', 'AUTO', 'AUTO', 'AUTO', 'AUTO', 'AUTO', 'AUTO', 'AUTO', 'AUTO', 'AUTO', 'AUTO', 'AUTO', 'AUTO', 'AUTO', 'AUTO', 'AUTO', 'AUTO', 'AUTO']): _p.handle_left_type = _l; _p.handle_right_type = _r
_sp.resolution_u = 6
_sp.use_cyclic_u = True
cu_torus_knot_2_x_2.materials.append(mat_material_003)
cu_torus_knot_2_x_2.bevel_resolution = 2
cu_torus_knot_2_x_2.bevel_depth = 0.04
cu_torus_knot_2_x_2.resolution_u = 6
cu_torus_knot_2_x_2.fill_mode = 'FULL'
cu_torus_knot_2_x_2_001 = bpy.data.curves.new('Torus Knot 2 x 2.001', 'CURVE')
cu_torus_knot_2_x_2_001.dimensions = '3D'
_sp = cu_torus_knot_2_x_2_001.splines.new('BEZIER'); _sp.bezier_points.add(22)
_sp.bezier_points.foreach_set('co', [0.5265, 1.478, 0.2071, 0.7149, 0.8605, 0.1219, 0.8904, 0.429, 0.09475, 0.9657, 0.2273, 0.1009, 0.9399, 0.37, 0.1313, 0.8259, 0.694, 0.1796, 0.6466, 1.181, 0.2583, 0.428, 1.736, 0.3713, 0.1928, 2.137, 0.4735, -0.04322, 2.361, 0.5245, -0.27, 2.16, 0.4634, -0.4807, 1.856, 0.3802, -0.6728, 1.441, 0.2914, -0.8431, 1.018, 0.2193, -0.9848, 0.6509, 0.168, -1.086, 0.3627, 0.1328, -1.132, 0.1985, 0.1088, -1.106, 0.2799, 0.0966, -0.9958, 0.5423, 0.09841, -0.7994, 0.9919, 0.1309, -0.5969, 1.58, 0.2146, -0.1492, 2.343, 0.4469, 0.1382, 2.297, 0.4454])
_sp.bezier_points.foreach_set('handle_left', [0.3971, 1.813, 0.2779, 0.6302, 1.099, 0.146, 0.8242, 0.5987, 0.09744, 0.9154, 0.2196, 0.03398, 0.9545, 0.315, 0.1213, 0.8713, 0.568, 0.16, 0.7185, 0.9922, 0.2239, 0.5296, 1.527, 0.3236, 0.3064, 1.994, 0.4389, 0.08532, 2.358, 0.5283, -0.1917, 2.249, 0.4887, -0.4088, 1.982, 0.4107, -0.6017, 1.605, 0.323, -0.7777, 1.184, 0.245, -0.9316, 0.7953, 0.1869, -1.051, 0.4763, 0.148, -1.141, 0.2013, 0.1752, -1.117, 0.2484, 0.09888, -1.039, 0.4403, 0.09438, -0.8688, 0.8139, 0.1118, -0.697, 1.361, 0.1668, -0.3879, 2.064, 0.3934, 0.08056, 2.416, 0.4658])
_sp.bezier_points.foreach_set('handle_right', [0.6162, 1.245, 0.1579, 0.7757, 0.6896, 0.1046, 0.9209, 0.3506, 0.0935, 1.0, 0.2326, 0.147, 0.9057, 0.499, 0.1547, 0.7572, 0.8848, 0.2093, 0.5635, 1.399, 0.2981, 0.3484, 1.899, 0.4087, 0.1141, 2.236, 0.4976, -0.1637, 2.363, 0.5209, -0.3662, 2.052, 0.4323, -0.5691, 1.701, 0.3428, -0.7432, 1.278, 0.2602, -0.8994, 0.8756, 0.1971, -1.026, 0.5391, 0.1534, -1.106, 0.2991, 0.1242, -1.127, 0.1971, 0.07538, -1.067, 0.3839, 0.08912, -0.9204, 0.7187, 0.1054, -0.7109, 1.219, 0.1554, -0.4508, 1.898, 0.2842, -0.06328, 2.444, 0.4661, 0.2948, 1.975, 0.3902])
for _p, _l, _r in zip(_sp.bezier_points, ['AUTO', 'AUTO', 'AUTO', 'AUTO', 'AUTO', 'AUTO', 'AUTO', 'AUTO', 'AUTO', 'AUTO', 'AUTO', 'AUTO', 'AUTO', 'AUTO', 'AUTO', 'AUTO', 'AUTO', 'AUTO', 'AUTO', 'AUTO', 'AUTO', 'ALIGNED', 'ALIGNED'], ['AUTO', 'AUTO', 'AUTO', 'AUTO', 'AUTO', 'AUTO', 'AUTO', 'AUTO', 'AUTO', 'AUTO', 'AUTO', 'AUTO', 'AUTO', 'AUTO', 'AUTO', 'AUTO', 'AUTO', 'AUTO', 'AUTO', 'AUTO', 'AUTO', 'ALIGNED', 'ALIGNED']): _p.handle_left_type = _l; _p.handle_right_type = _r
_sp.resolution_u = 6
_sp.use_cyclic_u = True
cu_torus_knot_2_x_2_001.materials.append(mat_material_003)
cu_torus_knot_2_x_2_001.bevel_resolution = 2
cu_torus_knot_2_x_2_001.bevel_depth = 0.04
cu_torus_knot_2_x_2_001.resolution_u = 6
cu_torus_knot_2_x_2_001.fill_mode = 'FULL'
cu_torus_knot_1_x_1 = bpy.data.curves.new('Torus Knot 1 x 1', 'CURVE')
cu_torus_knot_1_x_1.dimensions = '3D'
_sp = cu_torus_knot_1_x_1.splines.new('BEZIER'); _sp.bezier_points.add(22)
_sp.bezier_points.foreach_set('co', [0.243, 0.4569, 0.1312, 0.174, 0.4584, 0.05795, 0.0998, 0.4244, 0.01502, 0.01292, 0.3761, -0.01073, -0.08149, 0.3117, -0.03484, -0.1788, 0.2227, -0.04343, -0.2647, 0.1342, -0.04932, -0.3324, 0.05317, -0.04131, -0.3793, -0.01562, -0.03162, -0.4194, -0.06351, -0.02918, -0.4432, -0.09744, -0.02024, -0.4416, -0.1252, 0.01127, -0.4198, -0.1457, 0.05916, -0.3873, -0.1531, 0.1064, -0.3441, -0.1444, 0.1614, -0.2755, -0.1238, 0.2422, -0.186, -0.08607, 0.3221, -0.1049, -0.01588, 0.3961, -0.02192, 0.0755, 0.442, 0.06076, 0.1782, 0.4464, 0.1453, 0.282, 0.4496, 0.2479, 0.3758, 0.3059, 0.27, 0.4196, 0.2045])
_sp.bezier_points.foreach_set('handle_left', [0.2605, 0.449, 0.159, 0.2042, 0.4655, 0.08209, 0.1297, 0.4396, 0.02801, 0.04612, 0.3966, -0.00155, -0.04609, 0.3397, -0.02862, -0.1418, 0.2586, -0.04052, -0.2324, 0.17, -0.05, -0.3076, 0.08598, -0.04527, -0.3597, 0.01041, -0.03415, -0.4046, -0.04432, -0.03224, -0.4384, -0.0842, -0.02896, -0.4452, -0.1166, -0.002215, -0.4304, -0.1402, 0.04061, -0.4006, -0.153, 0.0882, -0.3613, -0.1487, 0.1403, -0.304, -0.1342, 0.2129, -0.2191, -0.1068, 0.2923, -0.1371, -0.04751, 0.3726, -0.05467, 0.03714, 0.432, 0.02837, 0.1382, 0.4449, 0.1125, 0.2464, 0.4695, 0.2197, 0.3417, 0.3702, 0.2727, 0.401, 0.2442])
_sp.bezier_points.foreach_set('handle_right', [0.2225, 0.466, 0.09894, 0.1464, 0.4518, 0.03581, 0.06647, 0.4074, 0.0005637, -0.02485, 0.3528, -0.02116, -0.1215, 0.2799, -0.04187, -0.2133, 0.1892, -0.04615, -0.2924, 0.1035, -0.04874, -0.3521, 0.02719, -0.03818, -0.394, -0.03501, -0.02973, -0.4294, -0.07654, -0.0271, -0.4479, -0.1106, -0.01161, -0.4368, -0.1368, 0.02939, -0.409, -0.1513, 0.07816, -0.3709, -0.1531, 0.1285, -0.3177, -0.1378, 0.1936, -0.2423, -0.1117, 0.2763, -0.1518, -0.06455, 0.353, -0.07241, 0.0161, 0.4198, 0.01089, 0.1139, 0.4519, 0.09364, 0.2188, 0.4479, 0.1941, 0.3352, 0.42, 0.2638, 0.395, 0.2697, 0.268, 0.434, 0.1739])
for _p, _l, _r in zip(_sp.bezier_points, ['AUTO', 'AUTO', 'AUTO', 'AUTO', 'AUTO', 'AUTO', 'AUTO', 'AUTO', 'AUTO', 'AUTO', 'AUTO', 'AUTO', 'AUTO', 'AUTO', 'AUTO', 'AUTO', 'AUTO', 'AUTO', 'AUTO', 'AUTO', 'AUTO', 'AUTO', 'AUTO'], ['AUTO', 'AUTO', 'AUTO', 'AUTO', 'AUTO', 'AUTO', 'AUTO', 'AUTO', 'AUTO', 'AUTO', 'AUTO', 'AUTO', 'AUTO', 'AUTO', 'AUTO', 'AUTO', 'AUTO', 'AUTO', 'AUTO', 'AUTO', 'AUTO', 'AUTO', 'AUTO']): _p.handle_left_type = _l; _p.handle_right_type = _r
_sp.resolution_u = 6
_sp.use_cyclic_u = True
cu_torus_knot_1_x_1.materials.append(mat_material_003)
cu_torus_knot_1_x_1.bevel_resolution = 2
cu_torus_knot_1_x_1.bevel_depth = 0.04
cu_torus_knot_1_x_1.resolution_u = 6
cu_torus_knot_1_x_1.fill_mode = 'FULL'
cu_torus_knot_1_x_1_001 = bpy.data.curves.new('Torus Knot 1 x 1.001', 'CURVE')
cu_torus_knot_1_x_1_001.dimensions = '3D'
_sp = cu_torus_knot_1_x_1_001.splines.new('BEZIER'); _sp.bezier_points.add(22)
_sp.bezier_points.foreach_set('co', [0.3075, -0.1497, 0.1314, 0.3115, -0.1056, 0.04646, 0.279, -0.02751, -0.02806, 0.2321, 0.06417, -0.02353, 0.1688, 0.1642, -0.04477, 0.07976, 0.2668, -0.0547, -0.02276, 0.2927, -0.08173, -0.09548, 0.3113, -0.07889, -0.1643, 0.3437, -0.08125, -0.2047, 0.3566, -0.06462, -0.2345, 0.3808, -0.03782, -0.261, 0.4064, 8.114e-05, -0.2824, 0.4214, 0.04293, -0.2956, 0.4217, 0.1044, -0.2977, 0.3882, 0.17, -0.2797, 0.3591, 0.2416, -0.2392, 0.2868, 0.334, -0.1695, 0.2559, 0.4124, -0.07783, 0.2148, 0.4611, 0.02552, 0.209, 0.4658, 0.13, 0.08563, 0.4692, 0.2234, -0.02425, 0.3168, 0.2679, -0.0932, 0.2091])
_sp.bezier_points.foreach_set('handle_left', [0.2973, -0.1477, 0.1706, 0.3162, -0.1277, 0.07622, 0.2966, -0.06506, -0.01341, 0.252, 0.02929, -0.02084, 0.1966, 0.1269, -0.03888, 0.1243, 0.2391, -0.04574, 0.0183, 0.2823, -0.07721, -0.06789, 0.3014, -0.07899, -0.1371, 0.333, -0.08633, -0.1909, 0.3494, -0.07312, -0.2241, 0.3716, -0.04967, -0.2514, 0.3983, -0.01625, -0.276, 0.4184, 0.02464, -0.2925, 0.4274, 0.0807, -0.3006, 0.4001, 0.1439, -0.2884, 0.374, 0.2158, -0.2631, 0.3082, 0.2977, -0.2011, 0.27, 0.3874, -0.1189, 0.2244, 0.4502, -0.01066, 0.227, 0.4643, 0.09232, 0.13, 0.4936, 0.1916, 0.01816, 0.3792, 0.2492, -0.06534, 0.2499])
_sp.bezier_points.foreach_set('handle_right', [0.3168, -0.1516, 0.09523, 0.3059, -0.07948, 0.01146, 0.2628, 0.006831, -0.04146, 0.2089, 0.1049, -0.02666, 0.1373, 0.2065, -0.05143, 0.04409, 0.289, -0.06187, -0.05102, 0.2999, -0.08484, -0.1234, 0.3214, -0.07879, -0.1806, 0.3502, -0.07821, -0.2189, 0.3641, -0.05587, -0.2463, 0.3912, -0.02445, -0.2702, 0.4141, 0.01558, -0.2903, 0.4252, 0.06583, -0.2991, 0.415, 0.1321, -0.2946, 0.3753, 0.198, -0.2662, 0.3359, 0.2819, -0.2181, 0.2678, 0.3659, -0.1372, 0.2415, 0.4379, -0.03968, 0.2059, 0.4712, 0.08197, 0.1808, 0.4681, 0.1789, 0.02799, 0.4376, 0.2439, -0.05161, 0.2765, 0.2823, -0.1146, 0.1778])
for _p, _l, _r in zip(_sp.bezier_points, ['AUTO', 'AUTO', 'AUTO', 'AUTO', 'AUTO', 'AUTO', 'AUTO', 'AUTO', 'AUTO', 'AUTO', 'AUTO', 'AUTO', 'AUTO', 'AUTO', 'AUTO', 'AUTO', 'AUTO', 'AUTO', 'AUTO', 'AUTO', 'AUTO', 'AUTO', 'AUTO'], ['AUTO', 'AUTO', 'AUTO', 'AUTO', 'AUTO', 'AUTO', 'AUTO', 'AUTO', 'AUTO', 'AUTO', 'AUTO', 'AUTO', 'AUTO', 'AUTO', 'AUTO', 'AUTO', 'AUTO', 'AUTO', 'AUTO', 'AUTO', 'AUTO', 'AUTO', 'AUTO']): _p.handle_left_type = _l; _p.handle_right_type = _r
_sp.resolution_u = 6
_sp.use_cyclic_u = True
cu_torus_knot_1_x_1_001.materials.append(mat_material_003)
cu_torus_knot_1_x_1_001.bevel_resolution = 2
cu_torus_knot_1_x_1_001.bevel_depth = 0.04
cu_torus_knot_1_x_1_001.resolution_u = 6
cu_torus_knot_1_x_1_001.fill_mode = 'FULL'

# ---- objects
ob_crossbow = bpy.data.objects.new('Crossbow', me_cylinder)
ob_torus_knot_2_x_2 = bpy.data.objects.new('Torus Knot 2 x 2', cu_torus_knot_2_x_2)
ob_torus_knot_2_x_2_001 = bpy.data.objects.new('Torus Knot 2 x 2.001', cu_torus_knot_2_x_2_001)
ob_torus_knot_1_x_1 = bpy.data.objects.new('Torus Knot 1 x 1', cu_torus_knot_1_x_1)
ob_torus_knot_1_x_1_001 = bpy.data.objects.new('Torus Knot 1 x 1.001', cu_torus_knot_1_x_1_001)
ob_pencil = bpy.data.objects.new('Pencil', me_cylinder_001)
ob_plane = bpy.data.objects.new('Plane', me_plane)

# ---- transforms, parenting, visibility, modifiers, constraints
ob_crossbow.location = (0.0, 0.0, 0.0)
ob_torus_knot_2_x_2.location = (0.0, 0.0, 0.0)
ob_torus_knot_2_x_2_001.location = (0.0, 0.0, 0.0)
ob_torus_knot_1_x_1.location = (0.0, 0.0, 0.0)
ob_torus_knot_1_x_1_001.location = (0.0, 0.0, 0.0)
ob_pencil.location = (0.0, 0.0, 0.0)
ob_plane.location = (8.501e-17, 2.724, 0.3828)
ob_plane.rotation_euler = (-0.0, 1.571, 0.0)

# ---- collection membership
col_weapons.objects.link(ob_crossbow)
col_weapons.objects.link(ob_torus_knot_2_x_2)
col_weapons.objects.link(ob_torus_knot_2_x_2_001)
col_weapons.objects.link(ob_torus_knot_1_x_1)
col_weapons.objects.link(ob_torus_knot_1_x_1_001)
col_weapons.objects.link(ob_pencil)
col_weapons.objects.link(ob_plane)

# ---- scene / render settings (as saved in the file)
scene.frame_start = 1; scene.frame_end = 250; scene.frame_set(1)
scene.render.engine = 'BLENDER_EEVEE_NEXT'
scene.cycles.sampling_pattern = 'TABULATED_SOBOL'
scene.eevee.ray_tracing_options.trace_max_roughness = 0.0
bpy.context.view_layer.update()

# ---- added for rendering (the .blend has no active camera and no usable light): camera, sun
cam_auto = bpy.data.cameras.new('AutoCamera')
cam_auto.lens = 50.0
cam_auto.sensor_width = 36.0
cam_auto.clip_end = 1000.0
ob_auto_camera = bpy.data.objects.new('AutoCamera', cam_auto)
scene.collection.objects.link(ob_auto_camera)
ob_auto_camera.location = (6.16714, -6.3081, 5.22015)
ob_auto_camera.rotation_euler = (1.09748, -7.21219e-08, 0.694738)
scene.camera = ob_auto_camera
light_auto_sun = bpy.data.lights.new('AutoSun', 'SUN')
light_auto_sun.energy = 3.0
light_auto_sun.angle = 0.0523599
ob_auto_sun = bpy.data.objects.new('AutoSun', light_auto_sun)
scene.collection.objects.link(ob_auto_sun)
ob_auto_sun.rotation_euler = (0.872665, 0.174533, 0.523599)
bpy.context.view_layer.update()
